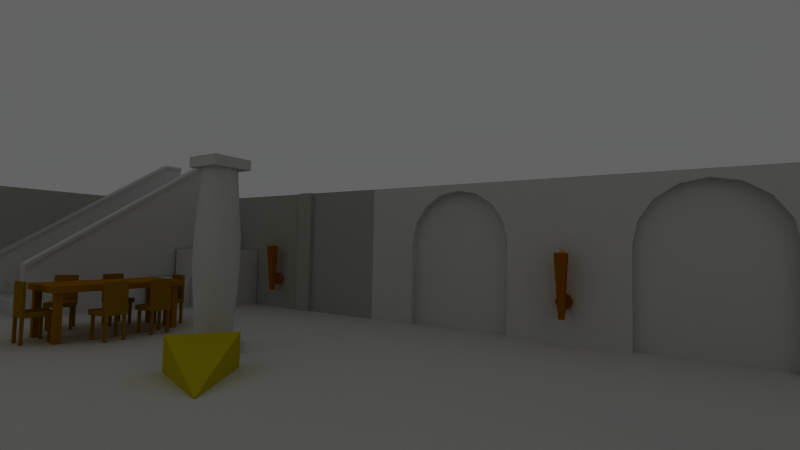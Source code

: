 # Source: profileselection.blend  (saved by Blender 2.49.2; exported with 4.5.12 LTS)
import bpy
from mathutils import Matrix  # noqa: F401  (used for matrix-valued properties, if any)

bpy.ops.wm.read_factory_settings(use_empty=True)
scene = bpy.context.scene
scene.name = 'Scene'

# ---- collections
col_collection_1 = bpy.data.collections.new('Collection 1'); scene.collection.children.link(col_collection_1)

# ---- materials (node trees are filled in below, after node groups)
mat_fire = bpy.data.materials.new('fire')
mat_fire.alpha_threshold = 0.0
mat_fire.diffuse_color = (0.8148, 0.5787, 0.02362, 1.0)
mat_fire.roughness = 0.5
mat_fire.line_color = (0.0, 0.0, 0.0, 1.0)
mat_torch = bpy.data.materials.new('torch')
mat_torch.alpha_threshold = 0.0
mat_torch.diffuse_color = (0.5682, 0.2795, 0.005978, 1.0)
mat_torch.specular_color = (0.2062, 0.1939, 0.2062)
mat_torch.roughness = 0.5
mat_torch.line_color = (0.0, 0.0, 0.0, 1.0)
mat_player = bpy.data.materials.new('player')
mat_player.alpha_threshold = 0.0
mat_player.diffuse_color = (0.7218, 0.6601, 0.02932, 1.0)
mat_player.roughness = 0.5
mat_player.line_color = (0.0, 0.0, 0.0, 1.0)
mat_column = bpy.data.materials.new('column')
mat_column.alpha_threshold = 0.0
mat_column.preview_render_type = 'FLAT'
mat_column.diffuse_color = (0.7858, 0.786, 0.7858, 1.0)
mat_column.roughness = 0.5
mat_column.line_color = (0.0, 0.0, 0.0, 1.0)
mat_chair = bpy.data.materials.new('chair')
mat_chair.alpha_threshold = 0.0
mat_chair.diffuse_color = (0.5415, 0.3674, 0.01925, 1.0)
mat_chair.specular_color = (0.1518, 0.1493, 0.1493)
mat_chair.roughness = 0.5
mat_chair.line_color = (0.0, 0.0, 0.0, 1.0)
mat_woodenbox = bpy.data.materials.new('woodenbox')
mat_woodenbox.alpha_threshold = 0.0
mat_woodenbox.roughness = 0.5
mat_woodenbox.line_color = (0.0, 0.0, 0.0, 1.0)
mat_door = bpy.data.materials.new('door')
mat_door.alpha_threshold = 0.0
mat_door.roughness = 0.5
mat_door.line_color = (0.0, 0.0, 0.0, 1.0)
mat_staircase = bpy.data.materials.new('staircase')
mat_staircase.alpha_threshold = 0.0
mat_staircase.roughness = 0.5
mat_staircase.line_color = (0.0, 0.0, 0.0, 1.0)
mat_wall = bpy.data.materials.new('wall')
mat_wall.alpha_threshold = 0.0
mat_wall.diffuse_color = (0.6298, 0.642, 0.6055, 1.0)
mat_wall.roughness = 0.5
mat_wall.line_color = (0.0, 0.0, 0.0, 1.0)
mat_floor8x8 = bpy.data.materials.new('floor8x8')
mat_floor8x8.alpha_threshold = 0.0
mat_floor8x8.roughness = 0.5
mat_floor8x8.line_color = (0.0, 0.0, 0.0, 1.0)
mat_table = bpy.data.materials.new('table')
mat_table.alpha_threshold = 0.0
mat_table.diffuse_color = (0.5997, 0.3623, 0.01086, 1.0)
mat_table.specular_color = (0.3903, 0.3839, 0.3839)
mat_table.roughness = 0.5
mat_table.line_color = (0.0, 0.0, 0.0, 1.0)

# ---- material node trees

# ---- world
world_world = bpy.data.worlds.new('World'); scene.world = world_world
world_world.color = (0.3868, 0.3868, 0.3868)
world_world.use_sun_shadow = False
world_world.sun_shadow_jitter_overblur = 0.0
world_world.cycles.sampling_method = 'MANUAL'
world_world.cycles.sample_map_resolution = 256

# ---- cameras
cam_camera = bpy.data.cameras.new('Camera')
cam_camera.passepartout_alpha = 0.2
cam_camera.clip_end = 100.0
cam_camera.lens = 20.0
cam_camera.ortho_scale = 7.314
cam_camera.show_passepartout = False
cam_camera.show_safe_areas = True
cam_camera.dof.focus_distance = 0.0
cam_camera.dof.aperture_fstop = 128.0

# ---- lights
light_spot_001 = bpy.data.lights.new('Spot.001', 'POINT')
light_spot_001.color = (1.0, 1.0, 0.7287)
light_spot_001.transmission_factor = 0.0
light_spot_001.cutoff_distance = 30.0
light_spot_001.energy = 52.81
light_spot_001.shadow_buffer_clip_start = 1.001
light_spot_001.shadow_soft_size = 1.0
light_spot_001.shadow_maximum_resolution = 0.006
light_spot_001.use_absolute_resolution = True
light_spot_001.cycles.use_multiple_importance_sampling = False
light_spot = bpy.data.lights.new('Spot', 'POINT')
light_spot.color = (0.823, 0.823, 0.5399)
light_spot.transmission_factor = 0.0
light_spot.cutoff_distance = 30.0
light_spot.energy = 60.0
light_spot.shadow_buffer_clip_start = 1.001
light_spot.shadow_soft_size = 1.0
light_spot.shadow_maximum_resolution = 0.006
light_spot.use_absolute_resolution = True
light_spot.cycles.use_multiple_importance_sampling = False

# ---- meshes
me_fire = bpy.data.meshes.new('fire')
me_fire.from_pydata([(-2.032e-09, 6.874e-08, 0.04819), (0.009401, 6.874e-08, 0.04726), (0.01844, 6.874e-08, 0.04452), (0.02677, 6.874e-08, 0.04007), (0.02677, 6.874e-08, -0.04007), (-1.322e-08, 6.41e-08, -0.04819), (0.008686, 0.003598, -0.04726), (0.01704, 0.007057, -0.04452), (0.02474, 0.01025, -0.04007), (0.03148, 0.01304, -0.03408), (0.03702, 0.01533, -0.02677), (0.04113, 0.01704, -0.01844), (0.04367, 0.01809, -0.009401), (0.04452, 0.01844, 2.599e-09), (0.04367, 0.01809, 0.009401), (0.04113, 0.01704, 0.01844), (0.03702, 0.01533, 0.02677), (0.03148, 0.01304, 0.03408), (0.02474, 0.01025, 0.04007), (0.01704, 0.007057, 0.04452), (0.008686, 0.003598, 0.04726), (0.006648, 0.006648, 0.04726), (0.01304, 0.01304, 0.04452), (0.01893, 0.01893, 0.04007), (0.0241, 0.0241, 0.03408), (0.02833, 0.02833, 0.02677), (0.03148, 0.03148, 0.01844), (0.03342, 0.03342, 0.009401), (0.03408, 0.03408, 2.599e-09), (0.03342, 0.03342, -0.009401), (0.03148, 0.03148, -0.01844), (0.02833, 0.02833, -0.02677), (0.0241, 0.0241, -0.03408), (0.01893, 0.01893, -0.04007), (0.01304, 0.01304, -0.04452), (0.006648, 0.006648, -0.04726), (0.003598, 0.008686, -0.04726), (0.007057, 0.01704, -0.04452), (0.01025, 0.02474, -0.04007), (0.01304, 0.03148, -0.03408), (0.01533, 0.03702, -0.02677), (0.01704, 0.04113, -0.01844), (0.01809, 0.04367, -0.009401), (0.01844, 0.04452, 2.599e-09), (0.01809, 0.04367, 0.009401), (0.01704, 0.04113, 0.01844), (0.01533, 0.03702, 0.02677), (0.01304, 0.03148, 0.03408), (0.01025, 0.02474, 0.04007), (0.007057, 0.01704, 0.04452), (0.003598, 0.008686, 0.04726), (-2.516e-09, 0.009402, 0.04726), (-2.408e-09, 0.01844, 0.04452), (-2.563e-09, 0.02677, 0.04007), (-2.994e-09, 0.03408, 0.03408), (-2.047e-09, 0.04007, 0.02677), (-5.393e-10, 0.04452, 0.01844), (-2.984e-09, 0.04726, 0.009401), (-3.586e-09, 0.04819, 2.599e-09), (-2.984e-09, 0.04726, -0.009401), (-5.393e-10, 0.04452, -0.01844), (-1.819e-09, 0.04007, -0.02677), (-1.44e-09, 0.03408, -0.03408), (-2.563e-09, 0.02677, -0.04007), (-2.2e-09, 0.01844, -0.04452), (-2.753e-09, 0.009402, -0.04726), (-0.003598, 0.008686, -0.04726), (-0.007057, 0.01704, -0.04452), (-0.01025, 0.02474, -0.04007), (-0.01304, 0.03148, -0.03408), (-0.01533, 0.03702, -0.02677), (-0.01704, 0.04113, -0.01844), (-0.01809, 0.04367, -0.009401), (-0.01844, 0.04452, 2.599e-09), (-0.01809, 0.04367, 0.009401), (-0.01704, 0.04113, 0.01844), (-0.01533, 0.03702, 0.02677), (-0.01304, 0.03148, 0.03408), (-0.01025, 0.02474, 0.04007), (-0.007057, 0.01704, 0.04452), (-0.003598, 0.008686, 0.04726), (-0.006648, 0.006648, 0.04726), (-0.01304, 0.01304, 0.04452), (-0.01893, 0.01893, 0.04007), (-0.0241, 0.0241, 0.03408), (-0.02833, 0.02833, 0.02677), (-0.03148, 0.03148, 0.01844), (-0.03342, 0.03342, 0.009401), (-0.03408, 0.03408, 2.599e-09), (-0.03342, 0.03342, -0.009401), (-0.03148, 0.03148, -0.01844), (-0.02833, 0.02833, -0.02677), (-0.0241, 0.0241, -0.03408), (-0.01893, 0.01893, -0.04007), (-0.01304, 0.01304, -0.04452), (-0.006648, 0.006648, -0.04726), (-0.008686, 0.003598, -0.04726), (-0.01704, 0.007057, -0.04452), (-0.02474, 0.01025, -0.04007), (-0.03148, 0.01304, -0.03408), (-0.03702, 0.01533, -0.02677), (-0.04113, 0.01704, -0.01844), (-0.04367, 0.01809, -0.009401), (-0.04452, 0.01844, 2.599e-09), (-0.04367, 0.01809, 0.009401), (-0.04113, 0.01704, 0.01844), (-0.03702, 0.01533, 0.02677), (-0.03148, 0.01304, 0.03408), (-0.02474, 0.01025, 0.04007), (-0.01704, 0.007057, 0.04452), (-0.008686, 0.003598, 0.04726), (-0.009401, 6.82e-08, 0.04726), (-0.01844, 6.703e-08, 0.04452), (-0.02677, 6.821e-08, 0.04007), (-0.03408, 6.622e-08, 0.03408), (-0.04007, 6.849e-08, 0.02677), (-0.04452, 7e-08, 0.01844), (-0.04726, 6.6e-08, 0.009401), (-0.04819, 6.805e-08, 2.599e-09), (-0.04726, 6.6e-08, -0.009401), (-0.04452, 7e-08, -0.01844), (-0.04007, 6.872e-08, -0.02677), (-0.03408, 6.887e-08, -0.03408), (-0.02677, 6.821e-08, -0.04007), (-0.01844, 6.768e-08, -0.04452), (-0.009401, 6.763e-08, -0.04726), (-0.008686, -0.003598, -0.04726), (-0.01704, -0.007057, -0.04452), (-0.02474, -0.01025, -0.04007), (-0.03148, -0.01304, -0.03408), (-0.03702, -0.01533, -0.02677), (-0.04113, -0.01704, -0.01844), (-0.04367, -0.01809, -0.009401), (-0.04452, -0.01844, 2.599e-09), (-0.04367, -0.01809, 0.009401), (-0.04113, -0.01704, 0.01844), (-0.03702, -0.01533, 0.02677), (-0.03148, -0.01304, 0.03408), (-0.02474, -0.01025, 0.04007), (-0.01704, -0.007057, 0.04452), (-0.008686, -0.003598, 0.04726), (-0.006648, -0.006648, 0.04726), (-0.01304, -0.01304, 0.04452), (-0.01893, -0.01893, 0.04007), (-0.0241, -0.0241, 0.03408), (-0.02833, -0.02833, 0.02677), (-0.03148, -0.03148, 0.01844), (-0.03342, -0.03342, 0.009401), (-0.03408, -0.03408, 2.599e-09), (-0.03342, -0.03342, -0.009401), (-0.03148, -0.03148, -0.01844), (-0.02833, -0.02833, -0.02677), (-0.0241, -0.0241, -0.03408), (-0.01893, -0.01893, -0.04007), (-0.01304, -0.01304, -0.04452), (-0.006648, -0.006648, -0.04726), (-0.003598, -0.008686, -0.04726), (-0.007057, -0.01704, -0.04452), (-0.01025, -0.02474, -0.04007), (-0.01304, -0.03148, -0.03408), (-0.01533, -0.03702, -0.02677), (-0.01704, -0.04113, -0.01844), (-0.01809, -0.04367, -0.009401), (-0.01844, -0.04452, 2.599e-09), (-0.01809, -0.04367, 0.009401), (-0.01704, -0.04113, 0.01844), (-0.01533, -0.03702, 0.02677), (-0.01304, -0.03148, 0.03408), (-0.01025, -0.02474, 0.04007), (-0.007057, -0.01704, 0.04452), (-0.003598, -0.008686, 0.04726), (-1.045e-09, -0.009401, 0.04726), (-1.01e-10, -0.01844, 0.04452), (-1.5e-09, -0.02677, 0.04007), (7.132e-10, -0.03408, 0.03408), (-1.789e-09, -0.04007, 0.02677), (-1.742e-09, -0.04452, 0.01844), (9.301e-10, -0.04726, 0.009401), (4.335e-10, -0.04819, 2.599e-09), (9.301e-10, -0.04726, -0.009401), (-1.742e-09, -0.04452, -0.01844), (-1.789e-09, -0.04007, -0.02677), (-1.713e-09, -0.03408, -0.03408), (-1.5e-09, -0.02677, -0.04007), (-8.587e-10, -0.01844, -0.04452), (-8.644e-10, -0.009401, -0.04726), (0.003598, -0.008686, -0.04726), (0.007057, -0.01704, -0.04452), (0.01025, -0.02474, -0.04007), (0.01304, -0.03148, -0.03408), (0.01533, -0.03702, -0.02677), (0.01704, -0.04113, -0.01844), (0.01809, -0.04367, -0.009401), (0.01844, -0.04452, 2.599e-09), (0.01809, -0.04367, 0.009401), (0.01704, -0.04113, 0.01844), (0.01533, -0.03702, 0.02677), (0.01304, -0.03148, 0.03408), (0.01025, -0.02474, 0.04007), (0.007057, -0.01704, 0.04452), (0.003598, -0.008686, 0.04726), (0.006648, -0.006648, 0.04726), (0.01304, -0.01304, 0.04452), (0.01893, -0.01893, 0.04007), (0.0241, -0.0241, 0.03408), (0.02833, -0.02833, 0.02677), (0.03148, -0.03148, 0.01844), (0.03342, -0.03342, 0.009401), (0.03408, -0.03408, 2.599e-09), (0.03342, -0.03342, -0.009401), (0.03148, -0.03148, -0.01844), (0.02833, -0.02833, -0.02677), (0.0241, -0.0241, -0.03408), (0.01893, -0.01893, -0.04007), (0.01304, -0.01304, -0.04452), (0.006648, -0.006648, -0.04726), (0.008686, -0.003598, -0.04726), (0.01704, -0.007057, -0.04452), (0.02474, -0.01025, -0.04007), (0.03148, -0.01304, -0.03408), (0.03702, -0.01533, -0.02677), (0.04113, -0.01704, -0.01844), (0.04367, -0.01809, -0.009401), (0.04452, -0.01844, 2.599e-09), (0.04367, -0.01809, 0.009401), (0.04113, -0.01704, 0.01844), (0.03702, -0.01533, 0.02677), (0.03148, -0.01304, 0.03408), (0.02474, -0.01025, 0.04007), (0.01704, -0.007057, 0.04452), (0.008686, -0.003598, 0.04726), (0.03408, 7.171e-08, 0.03408), (0.04007, 6.898e-08, 0.02677), (0.04452, 7.191e-08, 0.01844), (0.04726, 7.348e-08, 0.009401), (0.04819, 7.166e-08, 2.599e-09), (0.04726, 7.348e-08, -0.009401), (0.04452, 7.191e-08, -0.01844), (0.04007, 6.898e-08, -0.02677), (0.03408, 7.061e-08, -0.03408), (0.01844, 7.002e-08, -0.04452), (0.009401, 6.996e-08, -0.04726)], [], [(5, 6, 241), (241, 6, 7, 240), (240, 7, 8, 4), (4, 8, 9, 239), (239, 9, 10, 238), (238, 10, 11, 237), (237, 11, 12, 236), (236, 12, 13, 235), (235, 13, 14, 234), (234, 14, 15, 233), (233, 15, 16, 232), (232, 16, 17, 231), (231, 17, 18, 3), (3, 18, 19, 2), (2, 19, 20, 1), (20, 0, 1), (21, 0, 20), (19, 22, 21, 20), (18, 23, 22, 19), (17, 24, 23, 18), (16, 25, 24, 17), (15, 26, 25, 16), (14, 27, 26, 15), (13, 28, 27, 14), (12, 29, 28, 13), (11, 30, 29, 12), (10, 31, 30, 11), (9, 32, 31, 10), (8, 33, 32, 9), (7, 34, 33, 8), (6, 35, 34, 7), (5, 35, 6), (5, 36, 35), (35, 36, 37, 34), (34, 37, 38, 33), (33, 38, 39, 32), (32, 39, 40, 31), (31, 40, 41, 30), (30, 41, 42, 29), (29, 42, 43, 28), (28, 43, 44, 27), (27, 44, 45, 26), (26, 45, 46, 25), (25, 46, 47, 24), (24, 47, 48, 23), (23, 48, 49, 22), (22, 49, 50, 21), (50, 0, 21), (51, 0, 50), (49, 52, 51, 50), (48, 53, 52, 49), (47, 54, 53, 48), (46, 55, 54, 47), (45, 56, 55, 46), (44, 57, 56, 45), (43, 58, 57, 44), (42, 59, 58, 43), (41, 60, 59, 42), (40, 61, 60, 41), (39, 62, 61, 40), (38, 63, 62, 39), (37, 64, 63, 38), (36, 65, 64, 37), (5, 65, 36), (5, 66, 65), (65, 66, 67, 64), (64, 67, 68, 63), (63, 68, 69, 62), (62, 69, 70, 61), (61, 70, 71, 60), (60, 71, 72, 59), (59, 72, 73, 58), (58, 73, 74, 57), (57, 74, 75, 56), (56, 75, 76, 55), (55, 76, 77, 54), (54, 77, 78, 53), (53, 78, 79, 52), (52, 79, 80, 51), (80, 0, 51), (81, 0, 80), (79, 82, 81, 80), (78, 83, 82, 79), (77, 84, 83, 78), (76, 85, 84, 77), (75, 86, 85, 76), (74, 87, 86, 75), (73, 88, 87, 74), (72, 89, 88, 73), (71, 90, 89, 72), (70, 91, 90, 71), (69, 92, 91, 70), (68, 93, 92, 69), (67, 94, 93, 68), (66, 95, 94, 67), (5, 95, 66), (5, 96, 95), (95, 96, 97, 94), (94, 97, 98, 93), (93, 98, 99, 92), (92, 99, 100, 91), (91, 100, 101, 90), (90, 101, 102, 89), (89, 102, 103, 88), (88, 103, 104, 87), (87, 104, 105, 86), (86, 105, 106, 85), (85, 106, 107, 84), (84, 107, 108, 83), (83, 108, 109, 82), (82, 109, 110, 81), (110, 0, 81), (111, 0, 110), (109, 112, 111, 110), (108, 113, 112, 109), (107, 114, 113, 108), (106, 115, 114, 107), (105, 116, 115, 106), (104, 117, 116, 105), (103, 118, 117, 104), (102, 119, 118, 103), (101, 120, 119, 102), (100, 121, 120, 101), (99, 122, 121, 100), (98, 123, 122, 99), (97, 124, 123, 98), (96, 125, 124, 97), (5, 125, 96), (5, 126, 125), (125, 126, 127, 124), (124, 127, 128, 123), (123, 128, 129, 122), (122, 129, 130, 121), (121, 130, 131, 120), (120, 131, 132, 119), (119, 132, 133, 118), (118, 133, 134, 117), (117, 134, 135, 116), (116, 135, 136, 115), (115, 136, 137, 114), (114, 137, 138, 113), (113, 138, 139, 112), (112, 139, 140, 111), (140, 0, 111), (141, 0, 140), (139, 142, 141, 140), (138, 143, 142, 139), (137, 144, 143, 138), (136, 145, 144, 137), (135, 146, 145, 136), (134, 147, 146, 135), (133, 148, 147, 134), (132, 149, 148, 133), (131, 150, 149, 132), (130, 151, 150, 131), (129, 152, 151, 130), (128, 153, 152, 129), (127, 154, 153, 128), (126, 155, 154, 127), (5, 155, 126), (5, 156, 155), (155, 156, 157, 154), (154, 157, 158, 153), (153, 158, 159, 152), (152, 159, 160, 151), (151, 160, 161, 150), (150, 161, 162, 149), (149, 162, 163, 148), (148, 163, 164, 147), (147, 164, 165, 146), (146, 165, 166, 145), (145, 166, 167, 144), (144, 167, 168, 143), (143, 168, 169, 142), (142, 169, 170, 141), (170, 0, 141), (171, 0, 170), (169, 172, 171, 170), (168, 173, 172, 169), (167, 174, 173, 168), (166, 175, 174, 167), (165, 176, 175, 166), (164, 177, 176, 165), (163, 178, 177, 164), (162, 179, 178, 163), (161, 180, 179, 162), (160, 181, 180, 161), (159, 182, 181, 160), (158, 183, 182, 159), (157, 184, 183, 158), (156, 185, 184, 157), (5, 185, 156), (5, 186, 185), (185, 186, 187, 184), (184, 187, 188, 183), (183, 188, 189, 182), (182, 189, 190, 181), (181, 190, 191, 180), (180, 191, 192, 179), (179, 192, 193, 178), (178, 193, 194, 177), (177, 194, 195, 176), (176, 195, 196, 175), (175, 196, 197, 174), (174, 197, 198, 173), (173, 198, 199, 172), (172, 199, 200, 171), (200, 0, 171), (201, 0, 200), (199, 202, 201, 200), (198, 203, 202, 199), (197, 204, 203, 198), (196, 205, 204, 197), (195, 206, 205, 196), (194, 207, 206, 195), (193, 208, 207, 194), (192, 209, 208, 193), (191, 210, 209, 192), (190, 211, 210, 191), (189, 212, 211, 190), (188, 213, 212, 189), (187, 214, 213, 188), (186, 215, 214, 187), (5, 215, 186), (5, 216, 215), (215, 216, 217, 214), (214, 217, 218, 213), (213, 218, 219, 212), (212, 219, 220, 211), (211, 220, 221, 210), (210, 221, 222, 209), (209, 222, 223, 208), (208, 223, 224, 207), (207, 224, 225, 206), (206, 225, 226, 205), (205, 226, 227, 204), (204, 227, 228, 203), (203, 228, 229, 202), (202, 229, 230, 201), (230, 0, 201), (1, 0, 230), (229, 2, 1, 230), (228, 3, 2, 229), (227, 231, 3, 228), (226, 232, 231, 227), (225, 233, 232, 226), (224, 234, 233, 225), (223, 235, 234, 224), (222, 236, 235, 223), (221, 237, 236, 222), (220, 238, 237, 221), (219, 239, 238, 220), (218, 4, 239, 219), (217, 240, 4, 218), (216, 241, 240, 217), (5, 241, 216)])
me_fire.materials.append(mat_fire)
me_fire.use_remesh_preserve_volume = False
me_fire.use_remesh_preserve_attributes = False
me_fire.use_mirror_vertex_groups = False
me_fire.update()
me_torch = bpy.data.meshes.new('torch')
me_torch.from_pydata([(0.09503, 0.09826, 0.054), (0.1344, 0.09826, -0.04104), (0.09503, 0.09826, -0.1361), (-4.09e-09, 0.09826, -0.1754), (-0.09503, 0.09826, -0.1361), (-0.1344, 0.09826, -0.04104), (-0.09503, 0.09826, 0.054), (-3.293e-08, 0.09826, 0.09336), (0.09503, -0.009258, 0.054), (0.1344, -0.009258, -0.04104), (0.09503, -0.009258, -0.1361), (-2.953e-08, -0.009258, -0.1754), (-0.09503, -0.009258, -0.1361), (-0.1344, -0.009258, -0.04104), (-0.09503, -0.009258, 0.054), (1.488e-07, -0.009258, 0.09336), (7.66e-09, 0.09826, -0.04104), (-0.04032, -0.009258, 0.0396), (0.04032, -0.009258, 0.0396), (0.04032, -0.009258, -0.1217), (-0.04032, -0.009258, -0.1217), (-0.04032, -0.0899, 0.0396), (-0.04032, -0.0899, -0.1217), (0.04032, -0.0899, 0.0396), (0.04032, -0.0899, -0.1217), (-0.09408, -0.0899, 0.7654), (0.09408, -0.0899, 0.7654), (-0.04032, -0.0899, -0.3083), (0.04032, -0.0899, -0.3083), (-0.09408, -0.2781, 0.7654), (0.09408, -0.2781, 0.7654), (-0.04032, -0.184, -0.3083), (0.04032, -0.184, -0.3083)], [], [(16, 0, 1), (16, 1, 2), (16, 2, 3), (16, 3, 4), (16, 4, 5), (16, 5, 6), (16, 6, 7), (7, 0, 16), (0, 8, 9, 1), (1, 9, 10, 2), (2, 10, 11, 3), (3, 11, 12, 4), (4, 12, 13, 5), (5, 13, 14, 6), (6, 14, 15, 7), (8, 0, 7, 15), (20, 17, 21, 22), (18, 17, 21, 23), (19, 18, 23, 24), (20, 19, 24, 22), (11, 20, 12), (10, 19, 11), (11, 19, 20), (9, 19, 10), (8, 18, 9), (9, 18, 19), (8, 15, 18), (14, 17, 15), (15, 17, 18), (13, 17, 14), (12, 20, 13), (13, 20, 17), (22, 24, 28, 27), (23, 26, 28, 24), (21, 25, 26, 23), (21, 22, 27, 25), (26, 25, 29, 30), (25, 27, 31, 29), (28, 26, 30, 32), (27, 28, 32, 31), (30, 29, 31, 32)])
_uv = me_torch.uv_layers.new(name='UVTex')
_uv.uv.foreach_set('vector', [0.582, 0.8169, 0.6398, 0.6772, 0.7216, 0.759, 0.582, 0.8169, 0.7216, 0.759, 0.7216, 0.8747, 0.582, 0.8169, 0.7216, 0.8747, 0.6398, 0.9565, 0.582, 0.8169, 0.6398, 0.9565, 0.5241, 0.9565, 0.582, 0.8169, 0.5241, 0.9565, 0.4423, 0.8747, 0.582, 0.8169, 0.4423, 0.8747, 0.4423, 0.759, 0.582, 0.8169, 0.4423, 0.759, 0.5241, 0.6772, 0.5241, 0.6772, 0.6398, 0.6772, 0.582, 0.8169, 0.5905, 0.1587, 0.5905, 0.05174, 0.6928, 0.05174, 0.6928, 0.1587, 0.6928, 0.1587, 0.6928, 0.05174, 0.7951, 0.05174, 0.7951, 0.1587, 0.7951, 0.1587, 0.7951, 0.05174, 0.8974, 0.05174, 0.8974, 0.1587, 0.07906, 0.1587, 0.07906, 0.05174, 0.1814, 0.05174, 0.1814, 0.1587, 0.1814, 0.1587, 0.1814, 0.05174, 0.2836, 0.05174, 0.2836, 0.1587, 0.2836, 0.1587, 0.2836, 0.05174, 0.3859, 0.05174, 0.3859, 0.1587, 0.3859, 0.1587, 0.3859, 0.05174, 0.4882, 0.05174, 0.4882, 0.1587, 0.5905, 0.05174, 0.5905, 0.1587, 0.4882, 0.1587, 0.4882, 0.05174, 0.7485, 0.2762, 0.5584, 0.2762, 0.5584, 0.1904, 0.7485, 0.1904, 0.5584, 0.2762, 0.5584, 0.1904, 0.4826, 0.1904, 0.4826, 0.2762, 0.2881, 0.1904, 0.2881, 0.2762, 0.4826, 0.2762, 0.4826, 0.1904, 0.2166, 0.1904, 0.2881, 0.1904, 0.2881, 0.2762, 0.2166, 0.2762, 0.7792, 0.3363, 0.7257, 0.4074, 0.6533, 0.3882, 0.905, 0.3886, 0.8325, 0.4076, 0.7792, 0.3363, 0.7792, 0.3363, 0.8325, 0.4076, 0.7257, 0.4074, 0.9569, 0.5146, 0.8325, 0.4076, 0.905, 0.3886, 0.9045, 0.6403, 0.8321, 0.6212, 0.9569, 0.5146, 0.9569, 0.5146, 0.8321, 0.6212, 0.8325, 0.4076, 0.9045, 0.6403, 0.7786, 0.6922, 0.8321, 0.6212, 0.6528, 0.6399, 0.7253, 0.621, 0.7786, 0.6922, 0.7786, 0.6922, 0.7253, 0.621, 0.8321, 0.6212, 0.6009, 0.5139, 0.7253, 0.621, 0.6528, 0.6399, 0.6533, 0.3882, 0.7257, 0.4074, 0.6009, 0.5139, 0.6009, 0.5139, 0.7257, 0.4074, 0.7253, 0.621, 0.3428, 0.5184, 0.307, 0.5184, 0.2711, 0.3747, 0.372, 0.3747, 0.307, 0.6024, 0.2711, 0.8838, 0.2711, 0.3747, 0.307, 0.5184, 0.3428, 0.6024, 0.372, 0.8838, 0.2711, 0.8838, 0.307, 0.6024, 0.3428, 0.6024, 0.3428, 0.5184, 0.372, 0.3747, 0.372, 0.8838, 0.1808, 0.9885, 0.09951, 0.9877, 0.09951, 0.8838, 0.1808, 0.8838, 0.01974, 0.8838, 0.01974, 0.3747, 0.09951, 0.3747, 0.09951, 0.8838, 0.2711, 0.3747, 0.2711, 0.8838, 0.1808, 0.8838, 0.1808, 0.3747, 0.09951, 0.2826, 0.1808, 0.2826, 0.1808, 0.3747, 0.09951, 0.3747, 0.1808, 0.8838, 0.09951, 0.8838, 0.09951, 0.3747, 0.1808, 0.3747])
me_torch.materials.append(mat_torch)
me_torch.use_remesh_preserve_volume = False
me_torch.use_remesh_preserve_attributes = False
me_torch.use_mirror_vertex_groups = False
me_torch.update()
me_player = bpy.data.meshes.new('player')
me_player.from_pydata([(0.0001879, -0.85, 0.006949), (0.437, 0.272, -0.4299), (0.437, 0.272, 0.4438), (-0.4366, 0.272, -0.4299), (-0.4366, 0.272, 0.4438)], [], [(2, 0, 1), (0, 4, 3), (0, 3, 1), (1, 3, 4, 2), (4, 0, 2)])
me_player.materials.append(mat_player)
me_player.use_remesh_preserve_volume = False
me_player.use_remesh_preserve_attributes = False
me_player.use_mirror_vertex_groups = False
me_player.update()
me_column = bpy.data.meshes.new('column')
me_column.from_pydata([(0.3026, 0.3009, -1.4), (0.3026, -0.2991, -1.4), (-0.2974, -0.2991, -1.4), (-0.2974, 0.3009, -1.4), (0.3026, 0.3009, -1.25), (0.3026, -0.2991, -1.25), (-0.2974, -0.2991, -1.25), (-0.2974, 0.3009, -1.25), (-0.2974, 0.3009, 1.4), (-0.2974, -0.2991, 1.4), (0.3026, -0.2991, 1.4), (0.3026, 0.3009, 1.4), (-0.2974, 0.3009, 1.25), (-0.2974, -0.2991, 1.25), (0.3026, -0.2991, 1.25), (0.3026, 0.3009, 1.25), (0.2261, 0.2263, 0.225), (0.2682, 0.1743, 0.225), (0.2986, 0.1146, 0.225), (0.3159, 0.04998, 0.225), (0.3194, -0.01687, 0.225), (0.309, -0.083, 0.225), (0.285, -0.1455, 0.225), (0.2485, -0.2016, 0.225), (0.2012, -0.249, 0.225), (0.145, -0.2854, 0.225), (0.08254, -0.3094, 0.225), (0.01641, -0.3199, 0.225), (-0.05044, -0.3164, 0.225), (-0.1151, -0.2991, 0.225), (-0.1748, -0.2687, 0.225), (-0.2268, -0.2266, 0.225), (-0.2689, -0.1745, 0.225), (-0.2993, -0.1149, 0.225), (-0.3166, -0.05021, 0.225), (-0.3201, 0.01665, 0.225), (-0.3097, 0.08277, 0.225), (-0.2857, 0.1453, 0.225), (-0.2492, 0.2014, 0.225), (-0.2019, 0.2488, 0.225), (-0.1457, 0.2852, 0.225), (-0.08323, 0.3092, 0.225), (-0.01711, 0.3197, 0.225), (0.04975, 0.3162, 0.225), (0.1144, 0.2989, 0.225), (0.1741, 0.2685, 0.225), (0.173, 0.1733, 1.25), (0.2053, 0.1334, 1.25), (0.2286, 0.08776, 1.25), (0.2418, 0.03825, 1.25), (0.2445, -0.01295, 1.25), (0.2365, -0.06358, 1.25), (0.2181, -0.1114, 1.25), (0.1902, -0.1544, 1.25), (0.154, -0.1907, 1.25), (0.111, -0.2186, 1.25), (0.06312, -0.237, 1.25), (0.01249, -0.245, 1.25), (-0.03871, -0.2423, 1.25), (-0.08822, -0.229, 1.25), (-0.1339, -0.2058, 1.25), (-0.1737, -0.1735, 1.25), (-0.206, -0.1337, 1.25), (-0.2293, -0.08799, 1.25), (-0.2425, -0.03848, 1.25), (-0.2452, 0.01272, 1.25), (-0.2372, 0.06335, 1.25), (-0.2188, 0.1112, 1.25), (-0.1909, 0.1542, 1.25), (-0.1547, 0.1905, 1.25), (-0.1117, 0.2184, 1.25), (-0.06382, 0.2367, 1.25), (-0.01318, 0.2448, 1.25), (0.03801, 0.2421, 1.25), (0.08753, 0.2288, 1.25), (0.1332, 0.2055, 1.25), (0.1741, 0.2685, -0.2244), (0.1144, 0.2989, -0.2244), (0.04975, 0.3162, -0.2244), (-0.01711, 0.3197, -0.2244), (-0.08323, 0.3092, -0.2244), (-0.1457, 0.2852, -0.2244), (-0.2019, 0.2488, -0.2244), (-0.2492, 0.2014, -0.2244), (-0.2857, 0.1453, -0.2244), (-0.3097, 0.08277, -0.2244), (-0.3201, 0.01665, -0.2244), (-0.3166, -0.05021, -0.2244), (-0.2993, -0.1149, -0.2244), (-0.2689, -0.1745, -0.2244), (-0.2268, -0.2266, -0.2244), (-0.1748, -0.2687, -0.2244), (-0.1151, -0.2991, -0.2244), (-0.05044, -0.3164, -0.2244), (0.01641, -0.3199, -0.2244), (0.08254, -0.3094, -0.2244), (0.145, -0.2854, -0.2244), (0.2012, -0.249, -0.2244), (0.2485, -0.2016, -0.2244), (0.285, -0.1455, -0.2244), (0.309, -0.083, -0.2244), (0.3194, -0.01687, -0.2244), (0.3159, 0.04998, -0.2244), (0.2986, 0.1146, -0.2244), (0.2682, 0.1743, -0.2244), (0.2261, 0.2263, -0.2244), (0.1722, 0.1724, -1.25), (0.2043, 0.1328, -1.25), (0.2275, 0.08733, -1.25), (0.2407, 0.03806, -1.25), (0.2433, -0.01289, -1.25), (0.2354, -0.06327, -1.25), (0.2171, -0.1109, -1.25), (0.1893, -0.1537, -1.25), (0.1532, -0.1898, -1.25), (0.1104, -0.2175, -1.25), (0.06281, -0.2358, -1.25), (0.01242, -0.2438, -1.25), (-0.03852, -0.2411, -1.25), (-0.0878, -0.2279, -1.25), (-0.1333, -0.2048, -1.25), (-0.1729, -0.1727, -1.25), (-0.205, -0.133, -1.25), (-0.2282, -0.08756, -1.25), (-0.2414, -0.03829, -1.25), (-0.244, 0.01266, -1.25), (-0.2361, 0.06304, -1.25), (-0.2178, 0.1107, -1.25), (-0.19, 0.1535, -1.25), (-0.1539, 0.1895, -1.25), (-0.1111, 0.2173, -1.25), (-0.0635, 0.2356, -1.25), (-0.01312, 0.2436, -1.25), (0.03783, 0.2409, -1.25), (0.0871, 0.2277, -1.25), (0.1326, 0.2045, -1.25)], [], [(0, 1, 2, 3), (4, 7, 6, 5), (0, 4, 5, 1), (1, 5, 6, 2), (2, 6, 7, 3), (4, 0, 3, 7), (11, 15, 12, 8), (13, 9, 8, 12), (14, 10, 9, 13), (15, 11, 10, 14), (11, 8, 9, 10), (15, 14, 13, 12), (16, 46, 47, 17), (17, 47, 48, 18), (18, 48, 49, 19), (19, 49, 50, 20), (20, 50, 51, 21), (21, 51, 52, 22), (22, 52, 53, 23), (23, 53, 54, 24), (24, 54, 55, 25), (25, 55, 56, 26), (26, 56, 57, 27), (27, 57, 58, 28), (28, 58, 59, 29), (29, 59, 60, 30), (30, 60, 61, 31), (31, 61, 62, 32), (32, 62, 63, 33), (33, 63, 64, 34), (34, 64, 65, 35), (35, 65, 66, 36), (36, 66, 67, 37), (37, 67, 68, 38), (38, 68, 69, 39), (39, 69, 70, 40), (40, 70, 71, 41), (41, 71, 72, 42), (42, 72, 73, 43), (43, 73, 74, 44), (44, 74, 75, 45), (45, 75, 46, 16), (45, 16, 105, 76), (44, 45, 76, 77), (43, 44, 77, 78), (42, 43, 78, 79), (41, 42, 79, 80), (40, 41, 80, 81), (39, 40, 81, 82), (38, 39, 82, 83), (37, 38, 83, 84), (36, 37, 84, 85), (35, 36, 85, 86), (34, 35, 86, 87), (33, 34, 87, 88), (32, 33, 88, 89), (31, 32, 89, 90), (30, 31, 90, 91), (29, 30, 91, 92), (28, 29, 92, 93), (27, 28, 93, 94), (26, 27, 94, 95), (25, 26, 95, 96), (24, 25, 96, 97), (23, 24, 97, 98), (22, 23, 98, 99), (21, 22, 99, 100), (20, 21, 100, 101), (19, 20, 101, 102), (18, 19, 102, 103), (17, 18, 103, 104), (16, 17, 104, 105), (105, 104, 107, 106), (104, 103, 108, 107), (103, 102, 109, 108), (102, 101, 110, 109), (101, 100, 111, 110), (100, 99, 112, 111), (99, 98, 113, 112), (98, 97, 114, 113), (97, 96, 115, 114), (96, 95, 116, 115), (95, 94, 117, 116), (94, 93, 118, 117), (93, 92, 119, 118), (92, 91, 120, 119), (91, 90, 121, 120), (90, 89, 122, 121), (89, 88, 123, 122), (88, 87, 124, 123), (87, 86, 125, 124), (86, 85, 126, 125), (85, 84, 127, 126), (84, 83, 128, 127), (83, 82, 129, 128), (82, 81, 130, 129), (81, 80, 131, 130), (80, 79, 132, 131), (79, 78, 133, 132), (78, 77, 134, 133), (77, 76, 135, 134), (76, 105, 106, 135)])
me_column.polygons.foreach_set('use_smooth', [0, 0, 0, 0, 0, 0, 0, 0, 0, 0, 0, 0, 1, 1, 1, 1, 1, 1, 1, 1, 1, 1, 1, 1, 1, 1, 1, 1, 1, 1, 1, 1, 1, 1, 1, 1, 1, 1, 1, 1, 1, 1, 1, 1, 1, 1, 1, 1, 1, 1, 1, 1, 1, 1, 1, 1, 1, 1, 1, 1, 1, 1, 1, 1, 1, 1, 1, 1, 1, 1, 1, 1, 1, 1, 1, 1, 1, 1, 1, 1, 1, 1, 1, 1, 1, 1, 1, 1, 1, 1, 1, 1, 1, 1, 1, 1, 1, 1, 1, 1, 1, 1])
_uv = me_column.uv_layers.new(name='UVTex')
_uv.uv.foreach_set('vector', [0.5086, 0.06053, 0.5086, 0.2902, 0.271, 0.2902, 0.271, 0.06053, 0.5717, 0.06053, 0.7944, 0.06053, 0.7944, 0.2902, 0.5717, 0.2902, 0.2214, 0.05847, 0.2777, 0.05847, 0.2777, 0.2881, 0.2214, 0.2881, 0.2777, 0.3403, 0.2777, 0.2881, 0.5004, 0.2881, 0.5004, 0.3403, 0.565, 0.2881, 0.5004, 0.2881, 0.5004, 0.05847, 0.565, 0.05847, 0.2777, 0.05847, 0.2777, 0.01213, 0.5004, 0.01213, 0.5004, 0.05847, 0.2777, 0.05847, 0.2777, 0.01213, 0.5004, 0.01213, 0.5004, 0.05847, 0.565, 0.2881, 0.5004, 0.2881, 0.5004, 0.05847, 0.565, 0.05847, 0.2777, 0.3403, 0.2777, 0.2881, 0.5004, 0.2881, 0.5004, 0.3403, 0.2214, 0.05847, 0.2777, 0.05847, 0.2777, 0.2881, 0.2214, 0.2881, 0.2846, 0.06554, 0.4936, 0.06554, 0.4936, 0.2811, 0.2846, 0.2811, 0.8027, 0.05847, 0.8027, 0.2881, 0.565, 0.2881, 0.565, 0.05847, 0.3926, 0.7233, 0.4008, 0.9723, 0.3737, 0.9723, 0.3635, 0.7233, 0.3635, 0.7233, 0.3737, 0.9723, 0.3467, 0.9723, 0.3344, 0.7233, 0.3344, 0.7233, 0.3467, 0.9723, 0.3196, 0.9723, 0.3053, 0.7233, 0.3053, 0.7233, 0.3196, 0.9723, 0.2925, 0.9723, 0.2762, 0.7233, 0.2762, 0.7233, 0.2925, 0.9723, 0.2655, 0.9723, 0.2471, 0.7233, 0.2471, 0.7233, 0.2655, 0.9723, 0.2384, 0.9723, 0.2179, 0.7233, 0.2179, 0.7233, 0.2384, 0.9723, 0.2113, 0.9723, 0.1888, 0.7233, 0.1888, 0.7233, 0.2113, 0.9723, 0.1843, 0.9723, 0.1597, 0.7233, 0.1597, 0.7233, 0.1843, 0.9723, 0.1553, 0.9723, 0.1286, 0.7233, 0.1286, 0.7233, 0.1553, 0.9723, 0.1301, 0.9723, 0.1015, 0.7233, 0.1015, 0.7233, 0.1301, 0.9723, 0.1029, 0.9723, 0.07223, 0.7233, 0.9466, 0.7233, 0.9159, 0.9723, 0.8886, 0.9723, 0.9173, 0.7233, 0.9173, 0.7233, 0.8886, 0.9723, 0.8615, 0.9723, 0.8881, 0.7233, 0.8881, 0.7233, 0.8615, 0.9723, 0.8343, 0.9723, 0.8589, 0.7233, 0.8589, 0.7233, 0.8343, 0.9723, 0.8072, 0.9723, 0.8297, 0.7233, 0.8297, 0.7233, 0.8072, 0.9723, 0.7801, 0.9723, 0.8005, 0.7233, 0.8005, 0.7233, 0.7801, 0.9723, 0.753, 0.9723, 0.7714, 0.7233, 0.7714, 0.7233, 0.753, 0.9723, 0.7258, 0.9723, 0.7422, 0.7233, 0.7422, 0.7233, 0.7258, 0.9723, 0.6987, 0.9723, 0.713, 0.7233, 0.713, 0.7233, 0.6987, 0.9723, 0.6716, 0.9723, 0.6838, 0.7233, 0.6838, 0.7233, 0.6716, 0.9723, 0.6445, 0.9723, 0.6547, 0.7233, 0.6547, 0.7233, 0.6445, 0.9723, 0.6174, 0.9723, 0.6255, 0.7233, 0.6255, 0.7233, 0.6174, 0.9723, 0.5902, 0.9723, 0.5963, 0.7233, 0.5963, 0.7233, 0.5902, 0.9723, 0.5631, 0.9723, 0.5672, 0.7233, 0.5672, 0.7233, 0.5631, 0.9723, 0.536, 0.9723, 0.538, 0.7233, 0.538, 0.7233, 0.536, 0.9723, 0.5089, 0.9723, 0.5089, 0.7233, 0.5089, 0.7233, 0.5089, 0.9723, 0.4818, 0.9723, 0.4797, 0.7233, 0.4797, 0.7233, 0.4818, 0.9723, 0.4547, 0.9723, 0.4506, 0.7233, 0.4506, 0.7233, 0.4547, 0.9723, 0.4277, 0.9723, 0.4215, 0.7233, 0.4215, 0.7233, 0.4277, 0.9723, 0.4008, 0.9723, 0.3926, 0.7233, 0.4215, 0.7233, 0.3926, 0.7233, 0.3926, 0.6026, 0.4215, 0.6026, 0.4506, 0.7233, 0.4215, 0.7233, 0.4215, 0.6026, 0.4506, 0.6026, 0.4797, 0.7233, 0.4506, 0.7233, 0.4506, 0.6026, 0.4797, 0.6026, 0.5089, 0.7233, 0.4797, 0.7233, 0.4797, 0.6026, 0.5089, 0.6026, 0.538, 0.7233, 0.5089, 0.7233, 0.5089, 0.6026, 0.538, 0.6026, 0.5672, 0.7233, 0.538, 0.7233, 0.538, 0.6026, 0.5672, 0.6026, 0.5963, 0.7233, 0.5672, 0.7233, 0.5672, 0.6026, 0.5963, 0.6026, 0.6255, 0.7233, 0.5963, 0.7233, 0.5963, 0.6026, 0.6255, 0.6026, 0.6547, 0.7233, 0.6255, 0.7233, 0.6255, 0.6026, 0.6547, 0.6026, 0.6838, 0.7233, 0.6547, 0.7233, 0.6547, 0.6026, 0.6838, 0.6026, 0.713, 0.7233, 0.6838, 0.7233, 0.6838, 0.6026, 0.713, 0.6026, 0.7422, 0.7233, 0.713, 0.7233, 0.713, 0.6026, 0.7422, 0.6026, 0.7714, 0.7233, 0.7422, 0.7233, 0.7422, 0.6026, 0.7714, 0.6026, 0.8005, 0.7233, 0.7714, 0.7233, 0.7714, 0.6026, 0.8005, 0.6026, 0.8297, 0.7233, 0.8005, 0.7233, 0.8005, 0.6026, 0.8297, 0.6026, 0.8589, 0.7233, 0.8297, 0.7233, 0.8297, 0.6026, 0.8589, 0.6026, 0.8881, 0.7233, 0.8589, 0.7233, 0.8589, 0.6026, 0.8881, 0.6026, 0.9173, 0.7233, 0.8881, 0.7233, 0.8881, 0.6026, 0.9173, 0.6026, 0.9466, 0.7233, 0.9173, 0.7233, 0.9173, 0.6026, 0.9466, 0.6026, 0.1015, 0.7233, 0.07223, 0.7233, 0.07223, 0.6026, 0.1015, 0.6026, 0.1286, 0.7233, 0.1015, 0.7233, 0.1015, 0.6026, 0.1286, 0.6026, 0.1597, 0.7233, 0.1286, 0.7233, 0.1286, 0.6026, 0.1597, 0.6026, 0.1888, 0.7233, 0.1597, 0.7233, 0.1597, 0.6026, 0.1888, 0.6026, 0.2179, 0.7233, 0.1888, 0.7233, 0.1888, 0.6026, 0.2179, 0.6026, 0.2471, 0.7233, 0.2179, 0.7233, 0.2179, 0.6026, 0.2471, 0.6026, 0.2762, 0.7233, 0.2471, 0.7233, 0.2471, 0.6026, 0.2762, 0.6026, 0.3053, 0.7233, 0.2762, 0.7233, 0.2762, 0.6026, 0.3053, 0.6026, 0.3344, 0.7233, 0.3053, 0.7233, 0.3053, 0.6026, 0.3344, 0.6026, 0.3635, 0.7233, 0.3344, 0.7233, 0.3344, 0.6026, 0.3635, 0.6026, 0.3926, 0.7233, 0.3635, 0.7233, 0.3635, 0.6026, 0.3926, 0.6026, 0.3926, 0.6026, 0.3635, 0.6026, 0.3737, 0.3712, 0.4008, 0.3712, 0.3635, 0.6026, 0.3344, 0.6026, 0.3467, 0.3712, 0.3737, 0.3712, 0.3344, 0.6026, 0.3053, 0.6026, 0.3196, 0.3712, 0.3467, 0.3712, 0.3053, 0.6026, 0.2762, 0.6026, 0.2925, 0.3712, 0.3196, 0.3712, 0.2762, 0.6026, 0.2471, 0.6026, 0.2655, 0.3712, 0.2925, 0.3712, 0.2471, 0.6026, 0.2179, 0.6026, 0.2384, 0.3712, 0.2655, 0.3712, 0.2179, 0.6026, 0.1888, 0.6026, 0.2113, 0.3712, 0.2384, 0.3712, 0.1888, 0.6026, 0.1597, 0.6026, 0.1843, 0.3712, 0.2113, 0.3712, 0.1597, 0.6026, 0.1286, 0.6026, 0.1553, 0.3712, 0.1843, 0.3712, 0.1286, 0.6026, 0.1015, 0.6026, 0.1301, 0.3712, 0.1553, 0.3712, 0.1015, 0.6026, 0.07223, 0.6026, 0.1029, 0.3712, 0.1301, 0.3712, 0.9466, 0.6026, 0.9173, 0.6026, 0.8886, 0.3712, 0.9159, 0.3712, 0.9173, 0.6026, 0.8881, 0.6026, 0.8615, 0.3712, 0.8886, 0.3712, 0.8881, 0.6026, 0.8589, 0.6026, 0.8343, 0.3712, 0.8615, 0.3712, 0.8589, 0.6026, 0.8297, 0.6026, 0.8072, 0.3712, 0.8343, 0.3712, 0.8297, 0.6026, 0.8005, 0.6026, 0.7801, 0.3712, 0.8072, 0.3712, 0.8005, 0.6026, 0.7714, 0.6026, 0.753, 0.3712, 0.7801, 0.3712, 0.7714, 0.6026, 0.7422, 0.6026, 0.7258, 0.3712, 0.753, 0.3712, 0.7422, 0.6026, 0.713, 0.6026, 0.6987, 0.3712, 0.7258, 0.3712, 0.713, 0.6026, 0.6838, 0.6026, 0.6716, 0.3712, 0.6987, 0.3712, 0.6838, 0.6026, 0.6547, 0.6026, 0.6445, 0.3712, 0.6716, 0.3712, 0.6547, 0.6026, 0.6255, 0.6026, 0.6174, 0.3712, 0.6445, 0.3712, 0.6255, 0.6026, 0.5963, 0.6026, 0.5902, 0.3712, 0.6174, 0.3712, 0.5963, 0.6026, 0.5672, 0.6026, 0.5631, 0.3712, 0.5902, 0.3712, 0.5672, 0.6026, 0.538, 0.6026, 0.536, 0.3712, 0.5631, 0.3712, 0.538, 0.6026, 0.5089, 0.6026, 0.5089, 0.3712, 0.536, 0.3712, 0.5089, 0.6026, 0.4797, 0.6026, 0.4818, 0.3712, 0.5089, 0.3712, 0.4797, 0.6026, 0.4506, 0.6026, 0.4547, 0.3712, 0.4818, 0.3712, 0.4506, 0.6026, 0.4215, 0.6026, 0.4277, 0.3712, 0.4547, 0.3712, 0.4215, 0.6026, 0.3926, 0.6026, 0.4008, 0.3712, 0.4277, 0.3712])
me_column.materials.append(mat_column)
me_column.use_remesh_preserve_volume = False
me_column.use_remesh_preserve_attributes = False
me_column.use_mirror_vertex_groups = False
me_column.update()
me_chair = bpy.data.meshes.new('chair')
me_chair.from_pydata([(0.1756, 0.1239, 0.07917), (0.2256, -0.2361, 0.07917), (-0.2244, -0.2361, 0.07917), (-0.1744, 0.1239, 0.07917), (0.1756, 0.1239, 0.1592), (0.2256, -0.2361, 0.1592), (-0.2244, -0.2361, 0.1592), (-0.1744, 0.1239, 0.1592), (0.1756, 0.1639, 0.07917), (-0.1744, 0.1639, 0.07917), (-0.1744, 0.1639, 0.1592), (0.1756, 0.1639, 0.1592), (0.1756, 0.1239, 0.6092), (-0.1744, 0.1239, 0.6092), (-0.1744, 0.1639, 0.6092), (0.1756, 0.1639, 0.6092), (-0.1525, -0.1727, -0.3209), (-0.1525, -0.2127, -0.3207), (-0.1925, -0.2127, -0.3207), (-0.1925, -0.1727, -0.3209), (-0.1525, -0.1727, 0.07908), (-0.1525, -0.2127, 0.07925), (-0.1925, -0.2127, 0.07925), (-0.1925, -0.1727, 0.07908), (0.1507, -0.1727, 0.07908), (0.1507, -0.2127, 0.07925), (0.1907, -0.2127, 0.07925), (0.1907, -0.1727, 0.07908), (0.1507, -0.1727, -0.3209), (0.1507, -0.2127, -0.3207), (0.1907, -0.2127, -0.3207), (0.1907, -0.1727, -0.3209), (0.1557, 0.1639, -0.3209), (0.1557, 0.1239, -0.3207), (0.1157, 0.1239, -0.3207), (0.1157, 0.1639, -0.3209), (0.1557, 0.1639, 0.07908), (0.1557, 0.1239, 0.07925), (0.1157, 0.1239, 0.07925), (0.1157, 0.1639, 0.07908), (-0.155, 0.1639, 0.07908), (-0.155, 0.1239, 0.07925), (-0.115, 0.1239, 0.07925), (-0.115, 0.1639, 0.07908), (-0.155, 0.1639, -0.3209), (-0.155, 0.1239, -0.3207), (-0.115, 0.1239, -0.3207), (-0.115, 0.1639, -0.3209)], [(9, 10), (8, 11), (10, 14), (11, 15)], [(0, 1, 2, 3), (4, 7, 6, 5), (0, 4, 5, 1), (1, 5, 6, 2), (2, 6, 7, 3), (0, 3, 9, 8), (7, 4, 12, 13), (13, 12, 15, 14), (18, 19, 16, 17), (16, 20, 21, 17), (17, 21, 22, 18), (18, 22, 23, 19), (19, 23, 20, 16), (28, 24, 27, 31), (29, 25, 24, 28), (30, 26, 25, 29), (31, 27, 26, 30), (29, 28, 31, 30), (34, 35, 32, 33), (32, 36, 37, 33), (33, 37, 38, 34), (34, 38, 39, 35), (35, 39, 36, 32), (44, 40, 43, 47), (45, 41, 40, 44), (46, 42, 41, 45), (47, 43, 42, 46), (45, 44, 47, 46), (0, 8, 15, 12), (8, 9, 14, 15), (3, 13, 14, 9)])
_uv = me_chair.uv_layers.new(name='UVTex')
_uv.uv.foreach_set('vector', [0.6807, 0.5685, 0.6452, 0.3274, 0.9655, 0.3274, 0.93, 0.5685, 0.5518, 0.5557, 0.3034, 0.5557, 0.2694, 0.3385, 0.5858, 0.3385, 0.1338, 0.5711, 0.08604, 0.5707, 0.08604, 0.3506, 0.1338, 0.3506, 0.5858, 0.2953, 0.5858, 0.3385, 0.2694, 0.3385, 0.2694, 0.2953, 0.08604, 0.3506, 0.1338, 0.3506, 0.1338, 0.5711, 0.08604, 0.5707, 0.6807, 0.5685, 0.93, 0.5685, 0.93, 0.6114, 0.6807, 0.6114, 0.3034, 0.5557, 0.5518, 0.5557, 0.5518, 0.9176, 0.3034, 0.9176, 0.3034, 0.9176, 0.5518, 0.9176, 0.5518, 0.9601, 0.3034, 0.9601, 0.7958, 0.1477, 0.7958, 0.1041, 0.8532, 0.1041, 0.8532, 0.1477, 0.7958, 0.2329, 0.1499, 0.2329, 0.1499, 0.1902, 0.7958, 0.1902, 0.7958, 0.1902, 0.1499, 0.1902, 0.1499, 0.1477, 0.7958, 0.1477, 0.7958, 0.1477, 0.1499, 0.1477, 0.1499, 0.1041, 0.7958, 0.1041, 0.7958, 0.1041, 0.1499, 0.1041, 0.1499, 0.0575, 0.7958, 0.0575, 0.7958, 0.2329, 0.1499, 0.2329, 0.1499, 0.1902, 0.7958, 0.1902, 0.7958, 0.1041, 0.1499, 0.1041, 0.1499, 0.0575, 0.7958, 0.0575, 0.7958, 0.1477, 0.1499, 0.1477, 0.1499, 0.1041, 0.7958, 0.1041, 0.7958, 0.1902, 0.1499, 0.1902, 0.1499, 0.1477, 0.7958, 0.1477, 0.7958, 0.1041, 0.8532, 0.1041, 0.8532, 0.1477, 0.7958, 0.1477, 0.8532, 0.1041, 0.8532, 0.1477, 0.7958, 0.1477, 0.7958, 0.1041, 0.7958, 0.1477, 0.1499, 0.1477, 0.1499, 0.1041, 0.7958, 0.1041, 0.7958, 0.1041, 0.1499, 0.1041, 0.1499, 0.0575, 0.7958, 0.0575, 0.7958, 0.2329, 0.1499, 0.2329, 0.1499, 0.1902, 0.7958, 0.1902, 0.7958, 0.1902, 0.1499, 0.1902, 0.1499, 0.1477, 0.7958, 0.1477, 0.7958, 0.1477, 0.1499, 0.1477, 0.1499, 0.1041, 0.7958, 0.1041, 0.7958, 0.1902, 0.1499, 0.1902, 0.1499, 0.1477, 0.7958, 0.1477, 0.7958, 0.2329, 0.1499, 0.2329, 0.1499, 0.1902, 0.7958, 0.1902, 0.7958, 0.1041, 0.1499, 0.1041, 0.1499, 0.0575, 0.7958, 0.0575, 0.8532, 0.1477, 0.7958, 0.1477, 0.7958, 0.1041, 0.8532, 0.1041, 0.08604, 0.5707, 0.1338, 0.5711, 0.1338, 0.9437, 0.08604, 0.9437, 0.93, 0.9532, 0.6807, 0.9532, 0.6807, 0.6114, 0.93, 0.6114, 0.1338, 0.5711, 0.1338, 0.9437, 0.08604, 0.9437, 0.08604, 0.5707])
me_chair.materials.append(mat_chair)
me_chair.use_remesh_preserve_volume = False
me_chair.use_remesh_preserve_attributes = False
me_chair.use_mirror_vertex_groups = False
me_chair.update()
me_woodenbox = bpy.data.meshes.new('woodenbox')
me_woodenbox.from_pydata([(0.35, 0.35, -0.35), (0.35, -0.35, -0.35), (-0.35, -0.35, -0.35), (-0.35, 0.35, -0.35), (0.35, 0.35, 0.35), (0.35, -0.35, 0.35), (-0.35, -0.35, 0.35), (-0.35, 0.35, 0.35)], [], [(0, 1, 2, 3), (4, 7, 6, 5), (0, 4, 5, 1), (1, 5, 6, 2), (2, 6, 7, 3), (4, 0, 3, 7)])
_uv = me_woodenbox.uv_layers.new(name='UVTex')
_uv.uv.foreach_set('vector', [0.0, 0.0, 1.0, 0.0, 1.0, 1.0, 0.0, 1.0, 0.0, 0.0, 1.0, 0.0, 1.0, 1.0, 0.0, 1.0, 0.0, 0.0, 1.0, 0.0, 1.0, 1.0, 0.0, 1.0, 0.0, 0.0, 1.0, 0.0, 1.0, 1.0, 0.0, 1.0, 0.0, 0.0, 1.0, 0.0, 1.0, 1.0, 0.0, 1.0, 0.0, 0.0, 1.0, 0.0, 1.0, 1.0, 0.0, 1.0])
me_woodenbox.materials.append(mat_woodenbox)
me_woodenbox.use_remesh_preserve_volume = False
me_woodenbox.use_remesh_preserve_attributes = False
me_woodenbox.use_mirror_vertex_groups = False
me_woodenbox.update()
me_door = bpy.data.meshes.new('door')
me_door.from_pydata([(2.0, 0.2, -1.852), (2.0, -0.2, -1.852), (-2.0, -0.2, -1.852), (-2.0, 0.2, -1.852), (2.0, 0.2, 0.9481), (2.0, -0.2, 0.9481), (-2.0, -0.2, 0.9481), (-2.0, 0.2, 0.9481), (0.7071, -0.2, 0.5296), (0.9239, -0.2, 0.2052), (1.0, -0.2, -0.1775), (-1.0, -0.2, -0.1775), (-0.9239, -0.2, 0.2052), (-0.7071, -0.2, 0.5296), (-0.3827, -0.2, 0.7464), (3.722e-07, -0.2, 0.8225), (0.3827, -0.2, 0.7464), (1.0, -0.2, -1.852), (-1.0, -0.2, -1.852), (0.9239, 0.2, 0.2052), (0.7071, 0.2, 0.5296), (1.0, 0.2, -0.1775), (-0.9239, 0.2, 0.2052), (-1.0, 0.2, -0.1775), (-0.7071, 0.2, 0.5296), (-0.3827, 0.2, 0.7464), (3.722e-07, 0.2, 0.8225), (0.3827, 0.2, 0.7464), (1.0, 0.2, -1.852), (-1.0, 0.2, -1.852), (2.0, 0.2, -0.1775), (2.0, -0.2, -0.1775), (0.7071, -0.2, 0.9481), (0.7071, 0.2, 0.9481), (0.3827, -0.2, 0.9481), (0.3827, 0.2, 0.9481), (5.109e-09, -0.2, 0.9481), (5.109e-09, 0.2, 0.9481), (-0.3827, -0.2, 0.9481), (-0.3827, 0.2, 0.9481), (-0.7071, -0.2, 0.9481), (-0.7071, 0.2, 0.9481), (-2.0, -0.2, -0.1775), (-2.0, 0.2, -0.1775), (0.7071, -0.04, 0.5296), (0.9239, -0.04, 0.2052), (1.0, -0.04, -0.1775), (-1.0, -0.04, -0.1775), (-0.9239, -0.04, 0.2052), (-0.7071, -0.04, 0.5296), (-0.3827, -0.04, 0.7464), (4.318e-07, -0.04, 0.8225), (0.3827, -0.04, 0.7464), (1.0, -0.04, -1.852), (-1.0, -0.04, -1.852), (0.9239, 0.04, 0.2052), (0.7071, 0.04, 0.5296), (1.0, 0.04, -0.1775), (-0.9239, 0.04, 0.2052), (-1.0, 0.04, -0.1775), (-0.7071, 0.04, 0.5296), (-0.3827, 0.04, 0.7464), (3.831e-07, 0.04, 0.8225), (0.3827, 0.04, 0.7464), (1.0, 0.04, -1.852), (-1.0, 0.04, -1.852), (5.109e-09, -0.04, -0.1775), (5.109e-09, 0.04, -0.1775), (5.109e-09, -0.04, -1.852), (5.109e-09, 0.04, -1.852)], [], [(4, 5, 31, 30), (0, 30, 31, 1), (1, 31, 10, 17), (5, 9, 10, 31), (0, 28, 21, 30), (4, 30, 21, 19), (4, 33, 32, 5), (32, 33, 35, 34), (34, 35, 37, 36), (36, 37, 39, 38), (38, 39, 41, 40), (6, 40, 41, 7), (5, 32, 8, 9), (8, 32, 34, 16), (15, 16, 34, 36), (14, 15, 36, 38), (13, 14, 38, 40), (6, 12, 13, 40), (6, 7, 43, 42), (2, 42, 43, 3), (11, 42, 2, 18), (11, 12, 6, 42), (4, 19, 20, 33), (20, 27, 35, 33), (26, 37, 35, 27), (25, 39, 37, 26), (24, 41, 39, 25), (7, 41, 24, 22), (7, 22, 23, 43), (23, 29, 3, 43), (9, 8, 44, 45), (10, 9, 45, 46), (12, 11, 47, 48), (13, 12, 48, 49), (14, 13, 49, 50), (15, 14, 50, 51), (16, 15, 51, 52), (8, 16, 52, 44), (17, 10, 46, 53), (11, 18, 54, 47), (20, 19, 55, 56), (19, 21, 57, 55), (23, 22, 58, 59), (22, 24, 60, 58), (24, 25, 61, 60), (25, 26, 62, 61), (26, 27, 63, 62), (27, 20, 56, 63), (21, 28, 64, 57), (29, 23, 59, 65), (1, 17, 53), (0, 64, 28), (0, 1, 53, 64), (2, 54, 18), (3, 29, 65), (2, 3, 65, 54), (54, 65, 69, 68), (53, 68, 69, 64), (59, 67, 69, 65), (57, 64, 69, 67), (58, 67, 59), (58, 60, 67), (60, 61, 67), (61, 62, 67), (62, 63, 67), (56, 67, 63), (55, 67, 56), (55, 57, 67), (47, 54, 68, 66), (46, 66, 68, 53), (45, 66, 46), (44, 66, 45), (44, 52, 66), (51, 66, 52), (50, 66, 51), (49, 66, 50), (48, 66, 49), (47, 66, 48)])
_uv = me_door.uv_layers.new(name='UVTex')
_uv.uv.foreach_set('vector', [0.9906, 0.8858, 0.8852, 0.8858, 0.8852, 0.6653, 0.9906, 0.6653, 0.9906, 0.2899, 0.9906, 0.6653, 0.8852, 0.6653, 0.8852, 0.2899, 0.8852, 0.2899, 0.8852, 0.6653, 0.6166, 0.6653, 0.6166, 0.2899, 0.8852, 0.8858, 0.5861, 0.7407, 0.6166, 0.6653, 0.8852, 0.6653, 0.8852, 0.2899, 0.6166, 0.2899, 0.6166, 0.6653, 0.8852, 0.6653, 0.8852, 0.8858, 0.8852, 0.6653, 0.6166, 0.6653, 0.5861, 0.7407, 0.8852, 0.9896, 0.5396, 0.9896, 0.5396, 0.8858, 0.8852, 0.8858, 0.5396, 0.8858, 0.5396, 0.9896, 0.4652, 0.9896, 0.4652, 0.8858, 0.4652, 0.8858, 0.4652, 0.9896, 0.3772, 0.9896, 0.3772, 0.8858, 0.3772, 0.8858, 0.3772, 0.9896, 0.4652, 0.9896, 0.4652, 0.8858, 0.4652, 0.8858, 0.4652, 0.9896, 0.5396, 0.9896, 0.5396, 0.8858, 0.8852, 0.8858, 0.5396, 0.8858, 0.5396, 0.9896, 0.8852, 0.9896, 0.8852, 0.8858, 0.5396, 0.8858, 0.5396, 0.7991, 0.5861, 0.7407, 0.5396, 0.7991, 0.5396, 0.8858, 0.4652, 0.8858, 0.4652, 0.8369, 0.3772, 0.8529, 0.4652, 0.8369, 0.4652, 0.8858, 0.3772, 0.8858, 0.4652, 0.8369, 0.3772, 0.8529, 0.3772, 0.8858, 0.4652, 0.8858, 0.5396, 0.7991, 0.4652, 0.8369, 0.4652, 0.8858, 0.5396, 0.8858, 0.8852, 0.8858, 0.5861, 0.7407, 0.5396, 0.7991, 0.5396, 0.8858, 0.8852, 0.8858, 0.9906, 0.8858, 0.9906, 0.6653, 0.8852, 0.6653, 0.8852, 0.2899, 0.8852, 0.6653, 0.9906, 0.6653, 0.9906, 0.2899, 0.6166, 0.6653, 0.8852, 0.6653, 0.8852, 0.2899, 0.6166, 0.2899, 0.6166, 0.6653, 0.5861, 0.7407, 0.8852, 0.8858, 0.8852, 0.6653, 0.8852, 0.8858, 0.5861, 0.7407, 0.5396, 0.7991, 0.5396, 0.8858, 0.5396, 0.7991, 0.4652, 0.8369, 0.4652, 0.8858, 0.5396, 0.8858, 0.3772, 0.8529, 0.3772, 0.8858, 0.4652, 0.8858, 0.4652, 0.8369, 0.4652, 0.8369, 0.4652, 0.8858, 0.3772, 0.8858, 0.3772, 0.8529, 0.5396, 0.7991, 0.5396, 0.8858, 0.4652, 0.8858, 0.4652, 0.8369, 0.8852, 0.8858, 0.5396, 0.8858, 0.5396, 0.7991, 0.5861, 0.7407, 0.8852, 0.8858, 0.5861, 0.7407, 0.6166, 0.6653, 0.8852, 0.6653, 0.6166, 0.6653, 0.6166, 0.2899, 0.8852, 0.2899, 0.8852, 0.6653, 0.3215, 0.0446, 0.3811, 0.0446, 0.3811, 0.06903, 0.3215, 0.06903, 0.2619, 0.0446, 0.3215, 0.0446, 0.3215, 0.06903, 0.2619, 0.06903, 0.6791, 0.0446, 0.7387, 0.0446, 0.7387, 0.06903, 0.6791, 0.06903, 0.6195, 0.0446, 0.6791, 0.0446, 0.6791, 0.06903, 0.6195, 0.06903, 0.56, 0.0446, 0.6195, 0.0446, 0.6195, 0.06903, 0.56, 0.06903, 0.5004, 0.0446, 0.56, 0.0446, 0.56, 0.06903, 0.5004, 0.06903, 0.4408, 0.0446, 0.5004, 0.0446, 0.5004, 0.06903, 0.4408, 0.06903, 0.3811, 0.0446, 0.4408, 0.0446, 0.4408, 0.06903, 0.3811, 0.06903, 0.07567, 0.0446, 0.2619, 0.0446, 0.2619, 0.06903, 0.07567, 0.06903, 0.7387, 0.0446, 0.9251, 0.0446, 0.9251, 0.06903, 0.7387, 0.06903, 0.3811, 0.06903, 0.3215, 0.06903, 0.3215, 0.0446, 0.3811, 0.0446, 0.3215, 0.06903, 0.2619, 0.06903, 0.2619, 0.0446, 0.3215, 0.0446, 0.7387, 0.06903, 0.6791, 0.06903, 0.6791, 0.0446, 0.7387, 0.0446, 0.6791, 0.06903, 0.6195, 0.06903, 0.6195, 0.0446, 0.6791, 0.0446, 0.6195, 0.06903, 0.56, 0.06903, 0.56, 0.0446, 0.6195, 0.0446, 0.56, 0.06903, 0.5004, 0.06903, 0.5004, 0.0446, 0.56, 0.0446, 0.5004, 0.06903, 0.4408, 0.06903, 0.4408, 0.0446, 0.5004, 0.0446, 0.4408, 0.06903, 0.3811, 0.06903, 0.3811, 0.0446, 0.4408, 0.0446, 0.2619, 0.06903, 0.07567, 0.06903, 0.07567, 0.0446, 0.2619, 0.0446, 0.9251, 0.06903, 0.7387, 0.06903, 0.7387, 0.0446, 0.9251, 0.0446, 0.8852, 0.2899, 0.6166, 0.2899, 0.6166, 0.2607, 0.8852, 0.1954, 0.6166, 0.2324, 0.6166, 0.1954, 0.8852, 0.1954, 0.8852, 0.2899, 0.6166, 0.2607, 0.6166, 0.2324, 0.8852, 0.2899, 0.6166, 0.2607, 0.6166, 0.2899, 0.8852, 0.1954, 0.6166, 0.1954, 0.6166, 0.2324, 0.8852, 0.2899, 0.8852, 0.1954, 0.6166, 0.2324, 0.6166, 0.2607, 0.07174, 0.1706, 0.07174, 0.1424, 0.3082, 0.1424, 0.3082, 0.1707, 0.5543, 0.1706, 0.3082, 0.1707, 0.3082, 0.1424, 0.5543, 0.1424, 0.5543, 0.5889, 0.3082, 0.5889, 0.3082, 0.1707, 0.5543, 0.1706, 0.07174, 0.5889, 0.07174, 0.1706, 0.3082, 0.1707, 0.3082, 0.5889, 0.5274, 0.6798, 0.3082, 0.5889, 0.5543, 0.5889, 0.5274, 0.6798, 0.4759, 0.7568, 0.3082, 0.5889, 0.4759, 0.7568, 0.3989, 0.8082, 0.3082, 0.5889, 0.3989, 0.8082, 0.3082, 0.8263, 0.3082, 0.5889, 0.3082, 0.8263, 0.2173, 0.8082, 0.3082, 0.5889, 0.1403, 0.7568, 0.3082, 0.5889, 0.2173, 0.8082, 0.08887, 0.6798, 0.3082, 0.5889, 0.1403, 0.7568, 0.08887, 0.6798, 0.07174, 0.5889, 0.3082, 0.5889, 0.07174, 0.5889, 0.07174, 0.1706, 0.3082, 0.1707, 0.3082, 0.5889, 0.5543, 0.5889, 0.3082, 0.5889, 0.3082, 0.1707, 0.5543, 0.1706, 0.5274, 0.6798, 0.3082, 0.5889, 0.5543, 0.5889, 0.4759, 0.7568, 0.3082, 0.5889, 0.5274, 0.6798, 0.4759, 0.7568, 0.3989, 0.8082, 0.3082, 0.5889, 0.3082, 0.8263, 0.3082, 0.5889, 0.3989, 0.8082, 0.2173, 0.8082, 0.3082, 0.5889, 0.3082, 0.8263, 0.1403, 0.7568, 0.3082, 0.5889, 0.2173, 0.8082, 0.08887, 0.6798, 0.3082, 0.5889, 0.1403, 0.7568, 0.07174, 0.5889, 0.3082, 0.5889, 0.08887, 0.6798])
me_door.materials.append(mat_door)
me_door.use_remesh_preserve_volume = False
me_door.use_remesh_preserve_attributes = False
me_door.use_mirror_vertex_groups = False
me_door.update()
me_staircase = bpy.data.meshes.new('staircase')
me_staircase.from_pydata([(1.1, -2.25, -1.12), (-1.1, -2.25, -1.12), (1.1, -1.8, -1.12), (-1.1, -1.8, -1.12), (-1.1, -1.8, -0.84), (1.1, -1.8, -0.84), (1.1, -1.35, -0.84), (-1.1, -1.35, -0.84), (1.1, -1.35, -0.56), (-1.1, -1.35, -0.56), (1.1, -0.9, -0.56), (-1.1, -0.9, -0.56), (-1.1, -0.9, -0.28), (1.1, -0.9, -0.28), (-1.1, -0.45, -0.28), (1.1, -0.45, -0.28), (-1.1, -0.45, 1.165e-07), (1.1, -0.45, 1.138e-07), (1.1, 1.204e-07, 1.138e-07), (-1.1, 6.936e-08, 1.165e-07), (-1.1, 2.25, 1.4), (1.1, 2.25, 1.4), (1.1, 1.8, 1.4), (-1.1, 1.8, 1.4), (1.1, 1.8, 1.12), (-1.1, 1.8, 1.12), (1.1, 1.35, 1.12), (-1.1, 1.35, 1.12), (-1.1, 1.35, 0.84), (1.1, 1.35, 0.84), (-1.1, 0.9, 0.56), (-1.1, 0.9, 0.84), (1.1, 0.9, 0.84), (1.1, 0.9, 0.56), (1.1, 0.45, 0.56), (-1.1, 0.45, 0.56), (-1.1, 0.45, 0.28), (1.1, 0.45, 0.28), (-1.1, -1.095e-07, 0.28), (1.1, -5.839e-08, 0.28), (1.3, 1.8, -1.4), (1.3, -2.25, -1.4), (1.1, -2.25, -1.4), (1.1, 1.8, -1.4), (1.3, 1.8, 2.4), (1.3, -2.25, -0.4), (1.1, -2.25, -0.4), (1.1, 1.8, 2.4), (1.1, 2.25, 2.4), (1.3, 2.25, 2.4), (1.1, 2.25, -1.4), (1.3, 2.25, -1.4), (1.34, 1.8, 2.4), (1.34, -2.25, -0.4), (1.06, -2.25, -0.4), (1.06, 1.8, 2.4), (1.34, 1.8, 2.48), (1.34, -2.25, -0.32), (1.06, -2.25, -0.32), (1.06, 1.8, 2.48), (1.34, 2.25, 2.4), (1.06, 2.25, 2.4), (1.34, 2.25, 2.48), (1.06, 2.25, 2.48), (-1.34, 2.25, 2.48), (-1.06, 2.25, 2.48), (-1.34, 2.25, 2.4), (-1.06, 2.25, 2.4), (-1.34, 1.8, 2.48), (-1.34, -2.25, -0.32), (-1.06, -2.25, -0.32), (-1.06, 1.8, 2.48), (-1.34, 1.8, 2.4), (-1.34, -2.25, -0.4), (-1.06, -2.25, -0.4), (-1.06, 1.8, 2.4), (-1.1, 2.25, -1.4), (-1.3, 2.25, -1.4), (-1.1, 2.25, 2.4), (-1.3, 2.25, 2.4), (-1.3, 1.8, 2.4), (-1.3, -2.25, -0.4), (-1.1, -2.25, -0.4), (-1.1, 1.8, 2.4), (-1.3, 1.8, -1.4), (-1.3, -2.25, -1.4), (-1.1, -2.25, -1.4), (-1.1, 1.8, -1.4)], [], [(50, 42, 86, 76), (21, 50, 76, 20), (0, 1, 86, 42), (1, 0, 2, 3), (3, 2, 5, 4), (4, 5, 6, 7), (7, 6, 8, 9), (9, 8, 10, 11), (11, 10, 13, 12), (12, 13, 15, 14), (14, 15, 17, 16), (16, 17, 18, 19), (23, 22, 21, 20), (25, 24, 22, 23), (27, 26, 24, 25), (28, 29, 26, 27), (31, 32, 29, 28), (30, 33, 32, 31), (35, 34, 33, 30), (36, 37, 34, 35), (38, 39, 37, 36), (19, 18, 39, 38), (42, 43, 40, 41), (40, 44, 45, 41), (41, 45, 46, 42), (42, 46, 47, 43), (43, 47, 48, 50), (44, 40, 51, 49), (40, 43, 50, 51), (50, 48, 49, 51), (56, 59, 58, 57), (52, 56, 57, 53), (53, 57, 58, 54), (54, 58, 59, 55), (52, 55, 61, 60), (59, 56, 62, 63), (56, 52, 60, 62), (55, 59, 63, 61), (61, 63, 62, 60), (66, 64, 65, 67), (72, 68, 64, 66), (71, 75, 67, 65), (68, 71, 65, 64), (75, 72, 66, 67), (73, 69, 68, 72), (74, 70, 69, 73), (75, 71, 70, 74), (71, 68, 69, 70), (77, 79, 78, 76), (87, 84, 77, 76), (83, 87, 76, 78), (84, 80, 79, 77), (85, 81, 80, 84), (86, 82, 81, 85), (87, 83, 82, 86), (85, 84, 87, 86), (53, 54, 55, 52), (72, 75, 74, 73)])
_uv = me_staircase.uv_layers.new(name='UVTex')
_uv.uv.foreach_set('vector', [0.3137, 0.2435, 0.02331, 0.2435, 0.02331, 0.005967, 0.3137, 0.005967, 0.4943, 0.2435, 0.3137, 0.2435, 0.3137, 0.005967, 0.4943, 0.005964, 0.9528, 0.2428, 0.9528, 0.00524, 0.9715, 0.005161, 0.9715, 0.2427, 0.9528, 0.00524, 0.9528, 0.2428, 0.9238, 0.2428, 0.9238, 0.005241, 0.9238, 0.005241, 0.9238, 0.2428, 0.9051, 0.2429, 0.9051, 0.00532, 0.9051, 0.00532, 0.9051, 0.2429, 0.8761, 0.2429, 0.8761, 0.005321, 0.8761, 0.005321, 0.8761, 0.2429, 0.8574, 0.2429, 0.8574, 0.0054, 0.8574, 0.0054, 0.8574, 0.2429, 0.8283, 0.2429, 0.8283, 0.0054, 0.8283, 0.0054, 0.8283, 0.2429, 0.8097, 0.243, 0.8097, 0.00548, 0.8097, 0.00548, 0.8097, 0.243, 0.7806, 0.243, 0.7806, 0.00548, 0.7806, 0.00548, 0.7806, 0.243, 0.7619, 0.2431, 0.7619, 0.00556, 0.7619, 0.00556, 0.7619, 0.2431, 0.7329, 0.2431, 0.7329, 0.00556, 0.5234, 0.005963, 0.5234, 0.2435, 0.4943, 0.2435, 0.4943, 0.005964, 0.542, 0.005883, 0.542, 0.2434, 0.5234, 0.2435, 0.5234, 0.005963, 0.5711, 0.005881, 0.5711, 0.2434, 0.542, 0.2434, 0.542, 0.005883, 0.5898, 0.005801, 0.5898, 0.2433, 0.5711, 0.2434, 0.5711, 0.005881, 0.6188, 0.0058, 0.6188, 0.2433, 0.5898, 0.2433, 0.5898, 0.005801, 0.6375, 0.005721, 0.6375, 0.2433, 0.6188, 0.2433, 0.6188, 0.0058, 0.6665, 0.00572, 0.6665, 0.2433, 0.6375, 0.2433, 0.6375, 0.005721, 0.6852, 0.00564, 0.6852, 0.2432, 0.6665, 0.2433, 0.6665, 0.00572, 0.7142, 0.00564, 0.7142, 0.2432, 0.6852, 0.2432, 0.6852, 0.00564, 0.7329, 0.00556, 0.7329, 0.2431, 0.7142, 0.2432, 0.7142, 0.00564, 0.808, 0.3154, 0.1515, 0.3154, 0.1515, 0.2868, 0.808, 0.2868, 0.1515, 0.3154, 0.1515, 0.989, 0.808, 0.5105, 0.808, 0.3154, 0.808, 0.3154, 0.808, 0.5105, 0.8589, 0.5105, 0.8589, 0.3154, 0.808, 0.3154, 0.808, 0.5105, 0.1515, 0.989, 0.1515, 0.3154, 0.1515, 0.3154, 0.1515, 0.989, 0.07043, 0.989, 0.07043, 0.3154, 0.1515, 0.989, 0.1515, 0.3154, 0.07043, 0.3154, 0.07043, 0.989, 0.1515, 0.2868, 0.1515, 0.3154, 0.07043, 0.3154, 0.07043, 0.2868, 0.01216, 0.3154, 0.01217, 0.989, 0.07043, 0.989, 0.07043, 0.3154, 0.9221, 0.8979, 0.8846, 0.8979, 0.8846, 0.6105, 0.9221, 0.6105, 0.9411, 0.8979, 0.9221, 0.8979, 0.9221, 0.6105, 0.9411, 0.6105, 0.9221, 0.5937, 0.9221, 0.6105, 0.8846, 0.6105, 0.8846, 0.5937, 0.867, 0.6105, 0.8846, 0.6105, 0.8846, 0.8979, 0.867, 0.8979, 0.9221, 0.349, 0.8846, 0.349, 0.8846, 0.2741, 0.9221, 0.2741, 0.8846, 0.8979, 0.9221, 0.8979, 0.9221, 0.9708, 0.8846, 0.9708, 0.9221, 0.8979, 0.9411, 0.8979, 0.9411, 0.9708, 0.9221, 0.9708, 0.867, 0.8979, 0.8846, 0.8979, 0.8846, 0.9708, 0.867, 0.9708, 0.8846, 0.9816, 0.8846, 0.9708, 0.9221, 0.9708, 0.9221, 0.9816, 0.8846, 0.9816, 0.8846, 0.9708, 0.9221, 0.9708, 0.9221, 0.9816, 0.867, 0.8979, 0.8846, 0.8979, 0.8846, 0.9708, 0.867, 0.9708, 0.9221, 0.8979, 0.9411, 0.8979, 0.9411, 0.9708, 0.9221, 0.9708, 0.8846, 0.8979, 0.9221, 0.8979, 0.9221, 0.9708, 0.8846, 0.9708, 0.9221, 0.349, 0.8846, 0.349, 0.8846, 0.2741, 0.9221, 0.2741, 0.867, 0.6105, 0.8846, 0.6105, 0.8846, 0.8979, 0.867, 0.8979, 0.9221, 0.5937, 0.9221, 0.6105, 0.8846, 0.6105, 0.8846, 0.5937, 0.9411, 0.8979, 0.9221, 0.8979, 0.9221, 0.6105, 0.9411, 0.6105, 0.9221, 0.8979, 0.8846, 0.8979, 0.8846, 0.6105, 0.9221, 0.6105, 0.07043, 0.3154, 0.07043, 0.989, 0.01217, 0.989, 0.01216, 0.3154, 0.1515, 0.3154, 0.1515, 0.2868, 0.07043, 0.2868, 0.07043, 0.3154, 0.1515, 0.989, 0.1515, 0.3154, 0.07043, 0.3154, 0.07043, 0.989, 0.1515, 0.3154, 0.1515, 0.989, 0.07043, 0.989, 0.07043, 0.3154, 0.808, 0.3154, 0.808, 0.5105, 0.1515, 0.989, 0.1515, 0.3154, 0.8589, 0.3154, 0.8589, 0.5105, 0.808, 0.5105, 0.808, 0.3154, 0.1515, 0.3154, 0.1515, 0.989, 0.808, 0.5105, 0.808, 0.3154, 0.808, 0.2868, 0.1515, 0.2868, 0.1515, 0.3154, 0.808, 0.3154, 0.9221, 0.5937, 0.8846, 0.5937, 0.8846, 0.349, 0.9221, 0.349, 0.8846, 0.349, 0.9221, 0.349, 0.9221, 0.5937, 0.8846, 0.5937])
me_staircase.materials.append(mat_staircase)
me_staircase.use_remesh_preserve_volume = False
me_staircase.use_remesh_preserve_attributes = False
me_staircase.use_mirror_vertex_groups = False
me_staircase.update()
me_wall = bpy.data.meshes.new('wall')
me_wall.from_pydata([(2.0, 0.2, -1.4), (-0.2, -0.2, -1.4), (-2.0, -0.2, -1.4), (-2.0, 0.2, -1.4), (2.0, 0.2, 1.4), (-0.2, -0.2, 1.4), (-2.0, -0.2, 1.4), (-2.0, 0.2, 1.4), (-0.2, -0.3, -1.4), (-0.2, -0.3, 1.4), (0.2, -0.3, 1.4), (0.2, -0.3, -1.4), (0.2, -0.2, 1.4), (2.0, -0.2, 1.4), (2.0, -0.2, -1.4), (0.2, 0.2, -1.4), (0.2, 0.2, 1.4), (0.2, -0.2, -1.4), (-0.1992, 0.2, -1.4), (-0.1992, 0.2, 1.4), (-0.1992, 0.3, 1.4), (-0.1992, 0.3, -1.4), (0.2, 0.3, 1.4), (0.2, 0.3, -1.4)], [], [(1, 5, 6, 2), (2, 6, 7, 3), (5, 1, 8, 9), (9, 8, 11, 10), (10, 11, 17, 12), (12, 17, 14, 13), (0, 4, 13, 14), (5, 9, 10, 12), (1, 17, 11, 8), (0, 15, 16, 4), (4, 16, 12, 13), (15, 0, 14, 17), (18, 3, 7, 19), (16, 19, 5, 12), (19, 7, 6, 5), (17, 1, 18, 15), (1, 2, 3, 18), (18, 19, 20, 21), (19, 16, 22, 20), (15, 18, 21, 23), (16, 15, 23, 22), (23, 21, 20, 22)])
_uv = me_wall.uv_layers.new(name='UVTex')
_uv.uv.foreach_set('vector', [0.3063, 0.1226, 0.3063, 0.8518, 0.7942, 0.8518, 0.7942, 0.1226, 0.7942, 0.1226, 0.7942, 0.8518, 0.8657, 0.8518, 0.8657, 0.1226, 0.1249, 0.8518, 0.1249, 0.1226, 0.1596, 0.1226, 0.1596, 0.8518, 0.1596, 0.8518, 0.1596, 0.1226, 0.2742, 0.1226, 0.2742, 0.8518, 0.2742, 0.8518, 0.2742, 0.1226, 0.3063, 0.1226, 0.3063, 0.8518, 0.3063, 0.8518, 0.3063, 0.1226, 0.7942, 0.1226, 0.7942, 0.8518, 0.8657, 0.1226, 0.8657, 0.8518, 0.7942, 0.8518, 0.7942, 0.1226, 0.1596, 0.9488, 0.1249, 0.9488, 0.1249, 0.8518, 0.1596, 0.8518, 0.1249, 0.1226, 0.1249, 0.02817, 0.1596, 0.02817, 0.1596, 0.1226, 0.3063, 0.1226, 0.7942, 0.1226, 0.7942, 0.8518, 0.3063, 0.8518, 0.7942, 0.9846, 0.3063, 0.9846, 0.3063, 0.8518, 0.7942, 0.8518, 0.3063, 0.9846, 0.7942, 0.9846, 0.7942, 0.8518, 0.3063, 0.8518, 0.3063, 0.1226, 0.7942, 0.1226, 0.7942, 0.8518, 0.3063, 0.8518, 0.1596, 0.9488, 0.1596, 0.8518, 0.2742, 0.8518, 0.2742, 0.9488, 0.7942, 0.9846, 0.3063, 0.9846, 0.3063, 0.8518, 0.7942, 0.8518, 0.2742, 0.1226, 0.1596, 0.1226, 0.1596, 0.02817, 0.2742, 0.02817, 0.7942, 0.8518, 0.3063, 0.8518, 0.3063, 0.9846, 0.7942, 0.9846, 0.3063, 0.1226, 0.3063, 0.8518, 0.2742, 0.8518, 0.2742, 0.1226, 0.1249, 0.9488, 0.1249, 0.8518, 0.1596, 0.8518, 0.1596, 0.9488, 0.1596, 0.02817, 0.1596, 0.1226, 0.1249, 0.1226, 0.1249, 0.02817, 0.1249, 0.8518, 0.1249, 0.1226, 0.1596, 0.1226, 0.1596, 0.8518, 0.1596, 0.1226, 0.2742, 0.1226, 0.2742, 0.8518, 0.1596, 0.8518])
me_wall.materials.append(mat_wall)
me_wall.use_remesh_preserve_volume = False
me_wall.use_remesh_preserve_attributes = False
me_wall.use_mirror_vertex_groups = False
me_wall.update()
me_floor8x8 = bpy.data.meshes.new('floor8x8')
me_floor8x8.from_pydata([(4.0, 4.0, 0.0), (4.0, -4.0, 0.0), (-4.0, -4.0, 0.0), (-4.0, 4.0, 0.0)], [], [(0, 3, 2, 1)])
_uv = me_floor8x8.uv_layers.new(name='UVTex')
_uv.uv.foreach_set('vector', [1.0, 1.0, 1.192e-07, 1.0, 0.0, 7.55e-08, 1.0, 0.0])
me_floor8x8.materials.append(mat_floor8x8)
me_floor8x8.use_remesh_preserve_volume = False
me_floor8x8.use_remesh_preserve_attributes = False
me_floor8x8.use_mirror_vertex_groups = False
me_floor8x8.update()
me_table = bpy.data.meshes.new('table')
me_table.from_pydata([(1.0, 0.5, 0.2953), (1.0, -0.5, 0.2953), (-1.0, -0.5, 0.2953), (-1.0, 0.5, 0.2953), (1.0, 0.5, 0.3953), (1.0, -0.5, 0.3953), (-1.0, -0.5, 0.3953), (-1.0, 0.5, 0.3953), (0.95, 0.45, 0.2953), (0.95, 0.45, -0.468), (0.85, 0.45, -0.468), (0.85, 0.45, 0.2953), (0.95, 0.35, 0.2953), (0.95, 0.35, -0.468), (0.85, 0.35, -0.468), (0.85, 0.35, 0.2953), (0.85, -0.45, 0.2953), (0.85, -0.45, -0.468), (0.95, -0.45, -0.468), (0.95, -0.45, 0.2953), (0.85, -0.35, 0.2953), (0.85, -0.35, -0.468), (0.95, -0.35, -0.468), (0.95, -0.35, 0.2953), (-0.85, -0.35, 0.2953), (-0.85, -0.35, -0.468), (-0.95, -0.35, -0.468), (-0.95, -0.35, 0.2953), (-0.85, -0.45, 0.2953), (-0.85, -0.45, -0.468), (-0.95, -0.45, -0.468), (-0.95, -0.45, 0.2953), (-0.95, 0.35, 0.2953), (-0.95, 0.35, -0.468), (-0.85, 0.35, -0.468), (-0.85, 0.35, 0.2953), (-0.95, 0.45, 0.2953), (-0.95, 0.45, -0.468), (-0.85, 0.45, -0.468), (-0.85, 0.45, 0.2953)], [], [(0, 1, 2, 3), (4, 7, 6, 5), (0, 4, 5, 1), (1, 5, 6, 2), (2, 6, 7, 3), (4, 0, 3, 7), (10, 11, 8, 9), (12, 15, 14, 13), (8, 12, 13, 9), (9, 13, 14, 10), (10, 14, 15, 11), (21, 17, 16, 20), (22, 18, 17, 21), (23, 19, 18, 22), (19, 16, 17, 18), (21, 20, 23, 22), (26, 27, 24, 25), (28, 31, 30, 29), (24, 28, 29, 25), (25, 29, 30, 26), (26, 30, 31, 27), (37, 33, 32, 36), (38, 34, 33, 37), (39, 35, 34, 38), (35, 32, 33, 34), (37, 36, 39, 38)])
_uv = me_table.uv_layers.new(name='UVTex')
_uv.uv.foreach_set('vector', [0.5214, 0.03351, 0.9816, 0.03342, 0.9818, 0.948, 0.5226, 0.9488, 0.9816, 0.03342, 0.9818, 0.948, 0.5226, 0.9488, 0.5214, 0.03351, 0.5209, 0.9475, 0.4214, 0.9473, 0.4219, 0.03431, 0.5207, 0.03394, 0.4219, 0.03431, 0.5207, 0.03394, 0.5209, 0.9475, 0.4214, 0.9473, 0.5209, 0.9475, 0.4214, 0.9473, 0.4219, 0.03431, 0.5207, 0.03394, 0.4219, 0.03431, 0.5207, 0.03394, 0.5209, 0.9475, 0.4214, 0.9473, 0.2455, 0.08984, 0.2446, 0.9465, 0.1774, 0.9465, 0.1778, 0.09027, 0.1101, 0.9467, 0.04234, 0.9469, 0.04291, 0.09021, 0.1113, 0.09038, 0.1774, 0.9465, 0.1101, 0.9467, 0.1113, 0.09038, 0.1778, 0.09027, 0.2455, 0.08984, 0.1778, 0.09027, 0.178, 0.02165, 0.2458, 0.0216, 0.2455, 0.08984, 0.3125, 0.08934, 0.3129, 0.9467, 0.2446, 0.9465, 0.04291, 0.09021, 0.1113, 0.09038, 0.1101, 0.9467, 0.04234, 0.9469, 0.2458, 0.0216, 0.2455, 0.08984, 0.1778, 0.09027, 0.178, 0.02165, 0.2446, 0.9465, 0.1774, 0.9465, 0.1778, 0.09027, 0.2455, 0.08984, 0.1774, 0.9465, 0.1101, 0.9467, 0.1113, 0.09038, 0.1778, 0.09027, 0.3125, 0.08934, 0.3129, 0.9467, 0.2446, 0.9465, 0.2455, 0.08984, 0.1113, 0.09038, 0.1101, 0.9467, 0.04234, 0.9469, 0.04291, 0.09021, 0.2446, 0.9465, 0.1774, 0.9465, 0.1778, 0.09027, 0.2455, 0.08984, 0.3129, 0.9467, 0.2446, 0.9465, 0.2455, 0.08984, 0.3125, 0.08934, 0.178, 0.02165, 0.2458, 0.0216, 0.2455, 0.08984, 0.1778, 0.09027, 0.1113, 0.09038, 0.1778, 0.09027, 0.1774, 0.9465, 0.1101, 0.9467, 0.1778, 0.09027, 0.2455, 0.08984, 0.2446, 0.9465, 0.1774, 0.9465, 0.1778, 0.09027, 0.178, 0.02165, 0.2458, 0.0216, 0.2455, 0.08984, 0.1101, 0.9467, 0.04234, 0.9469, 0.04291, 0.09021, 0.1113, 0.09038, 0.3129, 0.9467, 0.2446, 0.9465, 0.2455, 0.08984, 0.3125, 0.08934, 0.1778, 0.09027, 0.1774, 0.9465, 0.1101, 0.9467, 0.1113, 0.09038])
me_table.materials.append(mat_table)
me_table.use_remesh_preserve_volume = False
me_table.use_remesh_preserve_attributes = False
me_table.use_mirror_vertex_groups = False
me_table.update()

# ---- objects
ob_particle_flame_001 = bpy.data.objects.new('particle.flame.001', me_fire)
ob_particle_flame_002 = bpy.data.objects.new('particle.flame.002', me_fire)
ob_torch_001 = bpy.data.objects.new('torch.001', me_torch)
ob_enemy_player_0_001 = bpy.data.objects.new('enemy.player.0.001', me_player)
ob_scene_column_010 = bpy.data.objects.new('scene-column.010', me_column)
ob_scene_column_008 = bpy.data.objects.new('scene-column.008', me_column)
ob_scene_chair_005 = bpy.data.objects.new('scene-chair.005', me_chair)
ob_scene_chair_004 = bpy.data.objects.new('scene-chair.004', me_chair)
ob_scene_chair_003 = bpy.data.objects.new('scene-chair.003', me_chair)
ob_scene_chair_002 = bpy.data.objects.new('scene-chair.002', me_chair)
ob_scene_chair_001 = bpy.data.objects.new('scene-chair.001', me_chair)
ob_scene_woodenbox_012 = bpy.data.objects.new('scene-woodenbox.012', me_woodenbox)
ob_scene_woodenbox_011 = bpy.data.objects.new('scene-woodenbox.011', me_woodenbox)
ob_scene_woodenbox_010 = bpy.data.objects.new('scene-woodenbox.010', me_woodenbox)
ob_scene_woodenbox_009 = bpy.data.objects.new('scene-woodenbox.009', me_woodenbox)
ob_scene_woodenbox_008 = bpy.data.objects.new('scene-woodenbox.008', me_woodenbox)
ob_scene_woodenbox_007 = bpy.data.objects.new('scene-woodenbox.007', me_woodenbox)
ob_scene_woodenbox_006 = bpy.data.objects.new('scene-woodenbox.006', me_woodenbox)
ob_scene_woodenbox_005 = bpy.data.objects.new('scene-woodenbox.005', me_woodenbox)
ob_scene_woodenbox_004 = bpy.data.objects.new('scene-woodenbox.004', me_woodenbox)
ob_scene_woodenbox_003 = bpy.data.objects.new('scene-woodenbox.003', me_woodenbox)
ob_scene_woodenbox_002 = bpy.data.objects.new('scene-woodenbox.002', me_woodenbox)
ob_scene_woodenbox_001 = bpy.data.objects.new('scene-woodenbox.001', me_woodenbox)
ob_scene_door_005 = bpy.data.objects.new('scene-door.005', me_door)
ob_scene_door_004 = bpy.data.objects.new('scene-door.004', me_door)
ob_lamp_001 = bpy.data.objects.new('Lamp.001', light_spot_001)
ob_scene_door_003 = bpy.data.objects.new('scene-door.003', me_door)
ob_scene_door_002 = bpy.data.objects.new('scene-door.002', me_door)
ob_scene_staircase_001 = bpy.data.objects.new('scene-staircase.001', me_staircase)
ob_scene_column_007 = bpy.data.objects.new('scene-column.007', me_column)
ob_scene_column_006 = bpy.data.objects.new('scene-column.006', me_column)
ob_scene_column_005 = bpy.data.objects.new('scene-column.005', me_column)
ob_scene_column_004 = bpy.data.objects.new('scene-column.004', me_column)
ob_scene_wall_015 = bpy.data.objects.new('scene-wall.015', me_wall)
ob_scene_wall_013 = bpy.data.objects.new('scene-wall.013', me_wall)
ob_scene_wall_012 = bpy.data.objects.new('scene-wall.012', me_wall)
ob_scene_wall_011 = bpy.data.objects.new('scene-wall.011', me_wall)
ob_scene_wall_010 = bpy.data.objects.new('scene-wall.010', me_wall)
ob_scene_wall_008 = bpy.data.objects.new('scene-wall.008', me_wall)
ob_scene_wall_005 = bpy.data.objects.new('scene-wall.005', me_wall)
ob_scene_wall_004 = bpy.data.objects.new('scene-wall.004', me_wall)
ob_scene_wall_001 = bpy.data.objects.new('scene-wall.001', me_wall)
ob_scene_floor8x8_008 = bpy.data.objects.new('scene-floor8x8.008', me_floor8x8)
ob_scene_floor8x8_007 = bpy.data.objects.new('scene-floor8x8.007', me_floor8x8)
ob_scene_floor8x8_006 = bpy.data.objects.new('scene-floor8x8.006', me_floor8x8)
ob_scene_floor8x8_002 = bpy.data.objects.new('scene-floor8x8.002', me_floor8x8)
ob_scene_floor8x8_001 = bpy.data.objects.new('scene-floor8x8.001', me_floor8x8)
ob_lamp = bpy.data.objects.new('Lamp', light_spot)
ob_camera = bpy.data.objects.new('Camera', cam_camera)
ob_scene_floor8x8_013 = bpy.data.objects.new('scene-floor8x8.013', me_floor8x8)
ob_scene_wall_020 = bpy.data.objects.new('scene-wall.020', me_wall)
ob_scene_staircase_004 = bpy.data.objects.new('scene-staircase.004', me_staircase)
ob_scene_table_001 = bpy.data.objects.new('scene-table.001', me_table)
ob_scene_chair = bpy.data.objects.new('scene-chair', me_chair)
ob_torch = bpy.data.objects.new('torch', me_torch)

# ---- transforms, parenting, visibility, modifiers, constraints
ob_particle_flame_001.location = (0.0144, 11.54, 1.522)
ob_particle_flame_001.lock_rotations_4d = False
ob_particle_flame_001.empty_display_type = 'ARROWS'
ob_particle_flame_001.lineart.crease_threshold = 0.0
ob_particle_flame_002.location = (-6.88, 11.54, 1.522)
ob_particle_flame_002.lock_rotations_4d = False
ob_particle_flame_002.empty_display_type = 'ARROWS'
ob_particle_flame_002.lineart.crease_threshold = 0.0
ob_torch_001.location = (-0.0002537, 11.7, 0.755)
ob_torch_001.lock_rotations_4d = False
ob_torch_001.empty_display_type = 'ARROWS'
ob_torch_001.lineart.crease_threshold = 0.0
ob_enemy_player_0_001.location = (-3.099, 7.223, 0.001853)
ob_enemy_player_0_001.rotation_euler = (0.0, -0.0, 0.9351)
ob_enemy_player_0_001.lock_rotations_4d = False
ob_enemy_player_0_001.empty_display_type = 'ARROWS'
ob_enemy_player_0_001.lineart.crease_threshold = 0.0
ob_scene_column_010.location = (-10.0, 0.0, 1.4)
ob_scene_column_010.lock_rotations_4d = False
ob_scene_column_010.empty_display_type = 'ARROWS'
ob_scene_column_010.color = (0.0, 0.0, 0.0, 1.0)
ob_scene_column_010.lineart.crease_threshold = 0.0
ob_scene_column_008.location = (10.0, 0.0, 1.4)
ob_scene_column_008.lock_rotations_4d = False
ob_scene_column_008.empty_display_type = 'ARROWS'
ob_scene_column_008.color = (0.0, 0.0, 0.0, 1.0)
ob_scene_column_008.lineart.crease_threshold = 0.0
ob_scene_chair_005.location = (-5.96, 7.503, 0.32)
ob_scene_chair_005.rotation_euler = (0.0, -0.0, -7.854)
ob_scene_chair_005.lock_rotations_4d = False
ob_scene_chair_005.empty_display_type = 'ARROWS'
ob_scene_chair_005.color = (0.0, 0.0, 0.0, 1.0)
ob_scene_chair_005.lineart.crease_threshold = 0.0
ob_scene_chair_004.location = (-5.99, 8.228, 0.32)
ob_scene_chair_004.rotation_euler = (0.0, -0.0, -7.854)
ob_scene_chair_004.lock_rotations_4d = False
ob_scene_chair_004.empty_display_type = 'ARROWS'
ob_scene_chair_004.color = (0.0, 0.0, 0.0, 1.0)
ob_scene_chair_004.lineart.crease_threshold = 0.0
ob_scene_chair_003.location = (-7.59, 7.443, 0.32)
ob_scene_chair_003.rotation_euler = (0.0, -0.0, -5.295)
ob_scene_chair_003.lock_rotations_4d = False
ob_scene_chair_003.empty_display_type = 'ARROWS'
ob_scene_chair_003.color = (0.0, 0.0, 0.0, 1.0)
ob_scene_chair_003.lineart.crease_threshold = 0.0
ob_scene_chair_002.location = (-7.409, 8.228, 0.32)
ob_scene_chair_002.rotation_euler = (0.0, -0.0, -4.712)
ob_scene_chair_002.lock_rotations_4d = False
ob_scene_chair_002.empty_display_type = 'ARROWS'
ob_scene_chair_002.color = (0.0, 0.0, 0.0, 1.0)
ob_scene_chair_002.lineart.crease_threshold = 0.0
ob_scene_chair_001.location = (-6.654, 6.688, 0.32)
ob_scene_chair_001.rotation_euler = (0.0, -0.0, -3.142)
ob_scene_chair_001.lock_rotations_4d = False
ob_scene_chair_001.empty_display_type = 'ARROWS'
ob_scene_chair_001.color = (0.0, 0.0, 0.0, 1.0)
ob_scene_chair_001.lineart.crease_threshold = 0.0
ob_scene_woodenbox_012.location = (-8.804, 10.05, 0.35)
ob_scene_woodenbox_012.lock_rotations_4d = False
ob_scene_woodenbox_012.empty_display_type = 'ARROWS'
ob_scene_woodenbox_012.color = (0.0, 0.0, 0.0, 1.0)
ob_scene_woodenbox_012.lineart.crease_threshold = 0.0
ob_scene_woodenbox_011.location = (-8.804, 11.45, 1.75)
ob_scene_woodenbox_011.lock_rotations_4d = False
ob_scene_woodenbox_011.empty_display_type = 'ARROWS'
ob_scene_woodenbox_011.color = (0.0, 0.0, 0.0, 1.0)
ob_scene_woodenbox_011.lineart.crease_threshold = 0.0
ob_scene_woodenbox_010.location = (-8.804, 11.45, 1.05)
ob_scene_woodenbox_010.lock_rotations_4d = False
ob_scene_woodenbox_010.empty_display_type = 'ARROWS'
ob_scene_woodenbox_010.color = (0.0, 0.0, 0.0, 1.0)
ob_scene_woodenbox_010.lineart.crease_threshold = 0.0
ob_scene_woodenbox_009.location = (-8.804, 10.75, 1.05)
ob_scene_woodenbox_009.lock_rotations_4d = False
ob_scene_woodenbox_009.empty_display_type = 'ARROWS'
ob_scene_woodenbox_009.color = (0.0, 0.0, 0.0, 1.0)
ob_scene_woodenbox_009.lineart.crease_threshold = 0.0
ob_scene_woodenbox_008.location = (-8.102, 11.44, 1.05)
ob_scene_woodenbox_008.lock_rotations_4d = False
ob_scene_woodenbox_008.empty_display_type = 'ARROWS'
ob_scene_woodenbox_008.color = (0.0, 0.0, 0.0, 1.0)
ob_scene_woodenbox_008.lineart.crease_threshold = 0.0
ob_scene_woodenbox_007.location = (-8.095, 10.74, 0.35)
ob_scene_woodenbox_007.lock_rotations_4d = False
ob_scene_woodenbox_007.empty_display_type = 'ARROWS'
ob_scene_woodenbox_007.color = (0.0, 0.0, 0.0, 1.0)
ob_scene_woodenbox_007.lineart.crease_threshold = 0.0
ob_scene_woodenbox_006.location = (-8.102, 11.44, 0.35)
ob_scene_woodenbox_006.lock_rotations_4d = False
ob_scene_woodenbox_006.empty_display_type = 'ARROWS'
ob_scene_woodenbox_006.color = (0.0, 0.0, 0.0, 1.0)
ob_scene_woodenbox_006.lineart.crease_threshold = 0.0
ob_scene_woodenbox_005.location = (-8.804, 10.75, 0.35)
ob_scene_woodenbox_005.lock_rotations_4d = False
ob_scene_woodenbox_005.empty_display_type = 'ARROWS'
ob_scene_woodenbox_005.color = (0.0, 0.0, 0.0, 1.0)
ob_scene_woodenbox_005.lineart.crease_threshold = 0.0
ob_scene_woodenbox_004.location = (-8.804, 11.45, 0.35)
ob_scene_woodenbox_004.lock_rotations_4d = False
ob_scene_woodenbox_004.empty_display_type = 'ARROWS'
ob_scene_woodenbox_004.color = (0.0, 0.0, 0.0, 1.0)
ob_scene_woodenbox_004.lineart.crease_threshold = 0.0
ob_scene_woodenbox_003.location = (-10.57, -3.622, 0.35)
ob_scene_woodenbox_003.rotation_euler = (0.0, -0.0, -0.7854)
ob_scene_woodenbox_003.lock_rotations_4d = False
ob_scene_woodenbox_003.empty_display_type = 'ARROWS'
ob_scene_woodenbox_003.color = (0.0, 0.0, 0.0, 1.0)
ob_scene_woodenbox_003.lineart.crease_threshold = 0.0
ob_scene_woodenbox_002.location = (-11.45, -3.629, 1.05)
ob_scene_woodenbox_002.lock_rotations_4d = False
ob_scene_woodenbox_002.empty_display_type = 'ARROWS'
ob_scene_woodenbox_002.color = (0.0, 0.0, 0.0, 1.0)
ob_scene_woodenbox_002.lineart.crease_threshold = 0.0
ob_scene_woodenbox_001.location = (-11.45, -3.293, 0.35)
ob_scene_woodenbox_001.lock_rotations_4d = False
ob_scene_woodenbox_001.empty_display_type = 'ARROWS'
ob_scene_woodenbox_001.color = (0.0, 0.0, 0.0, 1.0)
ob_scene_woodenbox_001.lineart.crease_threshold = 0.0
ob_scene_door_005.location = (-2.0, 12.0, 1.85)
ob_scene_door_005.lock_rotations_4d = False
ob_scene_door_005.empty_display_type = 'ARROWS'
ob_scene_door_005.color = (0.0, 0.0, 0.0, 1.0)
ob_scene_door_005.lineart.crease_threshold = 0.0
ob_scene_door_004.location = (2.0, 12.0, 1.85)
ob_scene_door_004.lock_rotations_4d = False
ob_scene_door_004.empty_display_type = 'ARROWS'
ob_scene_door_004.color = (0.0, 0.0, 0.0, 1.0)
ob_scene_door_004.lineart.crease_threshold = 0.0
ob_lamp_001.location = (7.459, 7.156, 5.996)
ob_lamp_001.rotation_euler = (0.6503, 0.05522, 1.866)
ob_lamp_001.lock_rotations_4d = False
ob_lamp_001.empty_display_type = 'ARROWS'
ob_lamp_001.color = (0.0, 0.0, 0.0, 0.0)
ob_lamp_001.lineart.crease_threshold = 0.0
ob_scene_door_003.location = (-12.0, 2.0, 1.85)
ob_scene_door_003.rotation_euler = (0.0, 0.0, 1.571)
ob_scene_door_003.lock_rotations_4d = False
ob_scene_door_003.empty_display_type = 'ARROWS'
ob_scene_door_003.color = (0.0, 0.0, 0.0, 1.0)
ob_scene_door_003.lineart.crease_threshold = 0.0
ob_scene_door_002.location = (12.0, 2.0, 1.85)
ob_scene_door_002.rotation_euler = (0.0, 0.0, 1.571)
ob_scene_door_002.lock_rotations_4d = False
ob_scene_door_002.empty_display_type = 'ARROWS'
ob_scene_door_002.color = (0.0, 0.0, 0.0, 1.0)
ob_scene_door_002.lineart.crease_threshold = 0.0
ob_scene_staircase_001.location = (10.5, 9.6, 1.4)
ob_scene_staircase_001.lock_rotations_4d = False
ob_scene_staircase_001.empty_display_type = 'ARROWS'
ob_scene_staircase_001.color = (0.0, 0.0, 0.0, 1.0)
ob_scene_staircase_001.lineart.crease_threshold = 0.0
ob_scene_column_007.location = (4.0, 8.0, 1.4)
ob_scene_column_007.lock_rotations_4d = False
ob_scene_column_007.empty_display_type = 'ARROWS'
ob_scene_column_007.color = (0.0, 0.0, 0.0, 1.0)
ob_scene_column_007.lineart.crease_threshold = 0.0
ob_scene_column_006.location = (-4.0, 8.0, 1.4)
ob_scene_column_006.lock_rotations_4d = False
ob_scene_column_006.empty_display_type = 'ARROWS'
ob_scene_column_006.color = (0.0, 0.0, 0.0, 1.0)
ob_scene_column_006.lineart.crease_threshold = 0.0
ob_scene_column_005.location = (-4.0, 0.0, 1.4)
ob_scene_column_005.lock_rotations_4d = False
ob_scene_column_005.empty_display_type = 'ARROWS'
ob_scene_column_005.color = (0.0, 0.0, 0.0, 1.0)
ob_scene_column_005.lineart.crease_threshold = 0.0
ob_scene_column_004.location = (4.0, 0.0, 1.4)
ob_scene_column_004.lock_rotations_4d = False
ob_scene_column_004.empty_display_type = 'ARROWS'
ob_scene_column_004.color = (0.0, 0.0, 0.0, 1.0)
ob_scene_column_004.lineart.crease_threshold = 0.0
ob_scene_wall_015.location = (-12.0, -2.0, 1.4)
ob_scene_wall_015.rotation_euler = (0.0, -0.0, -1.571)
ob_scene_wall_015.lock_rotations_4d = False
ob_scene_wall_015.empty_display_type = 'ARROWS'
ob_scene_wall_015.color = (0.0, 0.0, 0.0, 1.0)
ob_scene_wall_015.lineart.crease_threshold = 0.0
ob_scene_wall_013.location = (-12.0, 6.0, 1.4)
ob_scene_wall_013.rotation_euler = (0.0, -0.0, -1.571)
ob_scene_wall_013.lock_rotations_4d = False
ob_scene_wall_013.empty_display_type = 'ARROWS'
ob_scene_wall_013.color = (0.0, 0.0, 0.0, 1.0)
ob_scene_wall_013.lineart.crease_threshold = 0.0
ob_scene_wall_012.location = (-12.0, 10.0, 1.4)
ob_scene_wall_012.rotation_euler = (0.0, -0.0, -1.571)
ob_scene_wall_012.lock_rotations_4d = False
ob_scene_wall_012.empty_display_type = 'ARROWS'
ob_scene_wall_012.color = (0.0, 0.0, 0.0, 1.0)
ob_scene_wall_012.lineart.crease_threshold = 0.0
ob_scene_wall_011.location = (12.0, 10.0, 1.4)
ob_scene_wall_011.rotation_euler = (0.0, -0.0, -1.571)
ob_scene_wall_011.lock_rotations_4d = False
ob_scene_wall_011.empty_display_type = 'ARROWS'
ob_scene_wall_011.color = (0.0, 0.0, 0.0, 1.0)
ob_scene_wall_011.lineart.crease_threshold = 0.0
ob_scene_wall_010.location = (12.0, 6.0, 1.4)
ob_scene_wall_010.rotation_euler = (0.0, -0.0, -1.571)
ob_scene_wall_010.lock_rotations_4d = False
ob_scene_wall_010.empty_display_type = 'ARROWS'
ob_scene_wall_010.color = (0.0, 0.0, 0.0, 1.0)
ob_scene_wall_010.lineart.crease_threshold = 0.0
ob_scene_wall_008.location = (12.0, -2.0, 1.4)
ob_scene_wall_008.rotation_euler = (0.0, -0.0, -1.571)
ob_scene_wall_008.lock_rotations_4d = False
ob_scene_wall_008.empty_display_type = 'ARROWS'
ob_scene_wall_008.color = (0.0, 0.0, 0.0, 1.0)
ob_scene_wall_008.lineart.crease_threshold = 0.0
ob_scene_wall_005.location = (10.0, 12.0, 1.4)
ob_scene_wall_005.lock_rotations_4d = False
ob_scene_wall_005.empty_display_type = 'ARROWS'
ob_scene_wall_005.color = (0.0, 0.0, 0.0, 1.0)
ob_scene_wall_005.lineart.crease_threshold = 0.0
ob_scene_wall_004.location = (6.0, 12.0, 1.4)
ob_scene_wall_004.lock_rotations_4d = False
ob_scene_wall_004.empty_display_type = 'ARROWS'
ob_scene_wall_004.color = (0.0, 0.0, 0.0, 1.0)
ob_scene_wall_004.lineart.crease_threshold = 0.0
ob_scene_wall_001.location = (-6.0, 12.0, 1.4)
ob_scene_wall_001.lock_rotations_4d = False
ob_scene_wall_001.empty_display_type = 'ARROWS'
ob_scene_wall_001.color = (0.0, 0.0, 0.0, 1.0)
ob_scene_wall_001.lineart.crease_threshold = 0.0
ob_scene_floor8x8_008.location = (8.0, 8.0, 0.0)
ob_scene_floor8x8_008.lock_rotations_4d = False
ob_scene_floor8x8_008.empty_display_type = 'ARROWS'
ob_scene_floor8x8_008.lineart.crease_threshold = 0.0
ob_scene_floor8x8_007.location = (-8.0, 8.0, 0.0)
ob_scene_floor8x8_007.lock_rotations_4d = False
ob_scene_floor8x8_007.empty_display_type = 'ARROWS'
ob_scene_floor8x8_007.lineart.crease_threshold = 0.0
ob_scene_floor8x8_006.location = (0.0, 8.0, 0.0)
ob_scene_floor8x8_006.lock_rotations_4d = False
ob_scene_floor8x8_006.empty_display_type = 'ARROWS'
ob_scene_floor8x8_006.lineart.crease_threshold = 0.0
ob_scene_floor8x8_002.location = (8.0, 0.0, 0.0)
ob_scene_floor8x8_002.lock_rotations_4d = False
ob_scene_floor8x8_002.empty_display_type = 'ARROWS'
ob_scene_floor8x8_002.lineart.crease_threshold = 0.0
ob_scene_floor8x8_001.location = (-8.0, 0.0, 0.0)
ob_scene_floor8x8_001.lock_rotations_4d = False
ob_scene_floor8x8_001.empty_display_type = 'ARROWS'
ob_scene_floor8x8_001.lineart.crease_threshold = 0.0
ob_lamp.location = (-6.173, 0.1583, 6.258)
ob_lamp.rotation_euler = (0.6503, 0.05522, 1.866)
ob_lamp.lock_rotations_4d = False
ob_lamp.empty_display_type = 'ARROWS'
ob_lamp.color = (0.0, 0.0, 0.0, 0.0)
ob_lamp.lineart.crease_threshold = 0.0
ob_camera.location = (1.756, 4.033, 1.573)
ob_camera.rotation_euler = (1.619, -0.02082, 0.5776)
ob_camera.lock_rotations_4d = False
ob_camera.empty_display_type = 'ARROWS'
ob_camera.color = (0.0, 0.0, 0.0, 0.0)
ob_camera.display_type = 'WIRE'
ob_camera.lineart.crease_threshold = 0.0
ob_scene_floor8x8_013.location = (0.0, 0.0, 0.0)
ob_scene_floor8x8_013.lock_rotations_4d = False
ob_scene_floor8x8_013.empty_display_type = 'ARROWS'
ob_scene_floor8x8_013.lineart.crease_threshold = 0.0
ob_scene_wall_020.location = (-10.0, 12.0, 1.4)
ob_scene_wall_020.lock_rotations_4d = False
ob_scene_wall_020.empty_display_type = 'ARROWS'
ob_scene_wall_020.color = (0.0, 0.0, 0.0, 1.0)
ob_scene_wall_020.lineart.crease_threshold = 0.0
ob_scene_staircase_004.location = (-10.5, 9.6, 1.4)
ob_scene_staircase_004.lock_rotations_4d = False
ob_scene_staircase_004.empty_display_type = 'ARROWS'
ob_scene_staircase_004.color = (0.0, 0.0, 0.0, 1.0)
ob_scene_staircase_004.lineart.crease_threshold = 0.0
ob_scene_table_001.location = (-6.654, 7.785, 0.47)
ob_scene_table_001.rotation_euler = (0.0, -0.0, -1.571)
ob_scene_table_001.lock_rotations_4d = False
ob_scene_table_001.empty_display_type = 'ARROWS'
ob_scene_table_001.color = (0.0, 0.0, 0.0, 1.0)
ob_scene_table_001.lineart.crease_threshold = 0.0
ob_scene_chair.location = (-6.654, 8.862, 0.32)
ob_scene_chair.lock_rotations_4d = False
ob_scene_chair.empty_display_type = 'ARROWS'
ob_scene_chair.color = (0.0, 0.0, 0.0, 1.0)
ob_scene_chair.lineart.crease_threshold = 0.0
ob_torch.location = (-6.881, 11.7, 0.755)
ob_torch.lock_rotations_4d = False
ob_torch.empty_display_type = 'ARROWS'
ob_torch.lineart.crease_threshold = 0.0

# ---- collection membership
col_collection_1.objects.link(ob_particle_flame_001)
col_collection_1.objects.link(ob_particle_flame_002)
col_collection_1.objects.link(ob_torch_001)
col_collection_1.objects.link(ob_enemy_player_0_001)
col_collection_1.objects.link(ob_scene_column_010)
col_collection_1.objects.link(ob_scene_column_008)
col_collection_1.objects.link(ob_scene_chair_005)
col_collection_1.objects.link(ob_scene_chair_004)
col_collection_1.objects.link(ob_scene_chair_003)
col_collection_1.objects.link(ob_scene_chair_002)
col_collection_1.objects.link(ob_scene_chair_001)
col_collection_1.objects.link(ob_scene_woodenbox_012)
col_collection_1.objects.link(ob_scene_woodenbox_011)
col_collection_1.objects.link(ob_scene_woodenbox_010)
col_collection_1.objects.link(ob_scene_woodenbox_009)
col_collection_1.objects.link(ob_scene_woodenbox_008)
col_collection_1.objects.link(ob_scene_woodenbox_007)
col_collection_1.objects.link(ob_scene_woodenbox_006)
col_collection_1.objects.link(ob_scene_woodenbox_005)
col_collection_1.objects.link(ob_scene_woodenbox_004)
col_collection_1.objects.link(ob_scene_woodenbox_003)
col_collection_1.objects.link(ob_scene_woodenbox_002)
col_collection_1.objects.link(ob_scene_woodenbox_001)
col_collection_1.objects.link(ob_scene_door_005)
col_collection_1.objects.link(ob_scene_door_004)
col_collection_1.objects.link(ob_lamp_001)
col_collection_1.objects.link(ob_scene_door_003)
col_collection_1.objects.link(ob_scene_door_002)
col_collection_1.objects.link(ob_scene_staircase_001)
col_collection_1.objects.link(ob_scene_column_007)
col_collection_1.objects.link(ob_scene_column_006)
col_collection_1.objects.link(ob_scene_column_005)
col_collection_1.objects.link(ob_scene_column_004)
col_collection_1.objects.link(ob_scene_wall_015)
col_collection_1.objects.link(ob_scene_wall_013)
col_collection_1.objects.link(ob_scene_wall_012)
col_collection_1.objects.link(ob_scene_wall_011)
col_collection_1.objects.link(ob_scene_wall_010)
col_collection_1.objects.link(ob_scene_wall_008)
col_collection_1.objects.link(ob_scene_wall_005)
col_collection_1.objects.link(ob_scene_wall_004)
col_collection_1.objects.link(ob_scene_wall_001)
col_collection_1.objects.link(ob_scene_floor8x8_008)
col_collection_1.objects.link(ob_scene_floor8x8_007)
col_collection_1.objects.link(ob_scene_floor8x8_006)
col_collection_1.objects.link(ob_scene_floor8x8_002)
col_collection_1.objects.link(ob_scene_floor8x8_001)
col_collection_1.objects.link(ob_lamp)
col_collection_1.objects.link(ob_camera)
col_collection_1.objects.link(ob_scene_floor8x8_013)
col_collection_1.objects.link(ob_scene_wall_020)
col_collection_1.objects.link(ob_scene_staircase_004)
col_collection_1.objects.link(ob_scene_table_001)
col_collection_1.objects.link(ob_scene_chair)
col_collection_1.objects.link(ob_torch)

# ---- scene / render settings (as saved in the file)
scene.camera = ob_camera
scene.frame_start = 1; scene.frame_end = 250; scene.frame_set(1)
scene.render.engine = 'BLENDER_EEVEE_NEXT'
scene.render.image_settings.file_format = 'JPEG'
scene.render.image_settings.color_mode = 'RGB'
scene.render.image_settings.compression = 90
scene.render.resolution_x = 1280
scene.render.resolution_y = 720
scene.render.pixel_aspect_x = 100.0
scene.render.pixel_aspect_y = 100.0
scene.render.fps = 25
scene.render.dither_intensity = 0.0
scene.render.use_compositing = False
scene.render.use_sequencer = False
scene.render.bake_margin = 2
scene.render.bake_bias = 0.0
scene.render.use_stamp_time = False
scene.render.use_stamp_date = False
scene.render.use_stamp_frame = False
scene.render.use_stamp_camera = False
scene.render.use_stamp_scene = False
scene.render.use_stamp_filename = False
scene.render.use_stamp_render_time = False
scene.render.stamp_font_size = 0
scene.cycles.use_denoising = False
scene.cycles.samples = 10
scene.cycles.sampling_pattern = 'TABULATED_SOBOL'
scene.cycles.light_sampling_threshold = 0.0
scene.cycles.use_adaptive_sampling = False
scene.cycles.use_light_tree = False
scene.cycles.blur_glossy = 0.0
scene.cycles.volume_bounces = 1
scene.cycles.pixel_filter_type = 'GAUSSIAN'
scene.cycles.sample_clamp_indirect = 0.0
scene.view_settings.view_transform = 'Raw'
bpy.context.view_layer.update()
